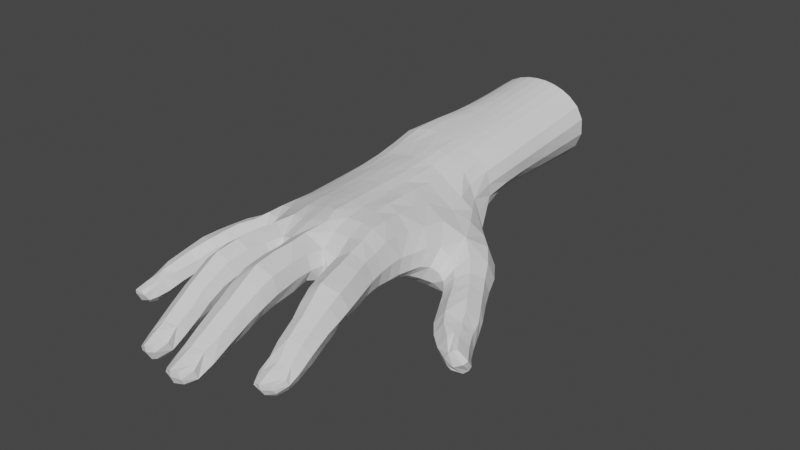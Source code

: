 # Source: blender_hand_lowres.blend  (saved by Blender 3.4.6; exported with 4.5.12 LTS)
import bpy
from mathutils import Matrix  # noqa: F401  (used for matrix-valued properties, if any)

bpy.ops.wm.read_factory_settings(use_empty=True)
scene = bpy.context.scene
scene.name = 'Scene'

# ---- collections
col_collection = bpy.data.collections.new('Collection'); scene.collection.children.link(col_collection)

# ---- world
world_world = bpy.data.worlds.new('World'); scene.world = world_world
world_world.use_nodes = True; world_world.node_tree.nodes.clear()
_N = world_world.node_tree.nodes; _L = world_world.node_tree.links
n0 = _N.new('ShaderNodeOutputWorld'); n0.name = 'World Output'; n0.location = (300, 300)
n1 = _N.new('ShaderNodeBackground'); n1.name = 'Background'; n1.location = (10, 300)
n1.inputs[0].default_value = (0.05088, 0.05088, 0.05088, 1.0)
_L.new(n1.outputs[0], n0.inputs[0])
n0.is_active_output = True
world_world.color = (0.05088, 0.05088, 0.05088)
world_world.use_sun_shadow = False
world_world.sun_shadow_jitter_overblur = 0.0

# ---- meshes
me_retopoflow_002 = bpy.data.meshes.new('RetopoFlow.002')
me_retopoflow_002.from_pydata([(-0.0655, -0.07276, -0.01309), (-0.06351, -0.07608, -0.01183), (-0.06228, -0.07016, -0.009316), (-0.06461, -0.06883, -0.0113), (-0.06318, -0.06517, -0.008841), (-0.06075, -0.0654, -0.007481), (-0.05794, -0.06714, -0.007899), (-0.05812, -0.07113, -0.009489), (-0.05959, -0.07582, -0.01102), (-0.02348, -0.09172, -0.005256), (-0.02715, -0.09259, -0.007594), (-0.0274, -0.09655, -0.01057), (-0.02311, -0.09785, -0.008005), (-0.02216, -0.1042, -0.01061), (-0.02654, -0.1026, -0.01361), (-0.01826, -0.09232, -0.00634), (-0.01773, -0.09779, -0.009564), (-0.01835, -0.1027, -0.01104), (0.007603, -0.1021, 0.0008057), (0.003756, -0.1035, -0.001436), (0.003629, -0.1084, -0.003899), (0.007862, -0.1083, -0.001626), (0.008218, -0.1151, -0.004144), (0.003717, -0.113, -0.006138), (0.01159, -0.1032, -0.0004383), (0.0133, -0.1083, -0.003121), (0.01207, -0.114, -0.004131), (0.04332, -0.1001, -0.003691), (0.03917, -0.09852, -0.004752), (0.0384, -0.09382, -0.002539), (0.04281, -0.09372, -0.0007679), (0.04257, -0.08843, 0.00113), (0.03874, -0.08923, 0.0001508), (0.04688, -0.08865, -0.0002172), (0.04858, -0.09282, -0.002549), (0.04784, -0.09797, -0.003501), (0.08467, -0.01963, -0.01648), (0.07985, -0.02066, -0.01221), (0.07457, -0.01311, -0.01114), (0.07917, -0.01125, -0.01581), (0.07318, -0.007902, -0.01091), (0.07532, -0.004003, -0.01524), (0.07676, -0.005627, -0.02084), (0.07959, -0.01035, -0.02255), (0.08383, -0.01571, -0.02155), (-0.02383, -0.08866, -0.003243), (-0.01709, -0.09016, -0.005954), (-0.01553, -0.0969, -0.01045), (-0.01732, -0.1028, -0.01306), (-0.02159, -0.1041, -0.01402), (-0.02619, -0.1025, -0.01573), (-0.02946, -0.0962, -0.01243), (-0.02915, -0.09036, -0.008045), (-0.0301, -0.08203, -0.003441), (-0.02425, -0.08245, 0.0003697), (-0.01717, -0.0826, -0.001918), (-0.03083, -0.08011, -0.009205), (-0.02973, -0.08829, -0.01374), (-0.02814, -0.095, -0.01716), (-0.01518, -0.08049, -0.00667), (-0.01484, -0.08775, -0.01052), (-0.01527, -0.09483, -0.01479), (-0.01771, -0.09344, -0.01792), (-0.01736, -0.08667, -0.01472), (-0.01747, -0.07894, -0.01074), (-0.02679, -0.07892, -0.01281), (-0.02581, -0.08713, -0.01659), (-0.02477, -0.09388, -0.01928), (-0.02115, -0.09338, -0.01979), (-0.02141, -0.08669, -0.01682), (-0.02185, -0.07884, -0.01264), (-0.01743, -0.07002, -0.006957), (-0.03136, -0.07078, -0.004382), (-0.03063, -0.07327, 0.001666), (-0.01579, -0.0718, -0.001655), (-0.02224, -0.06946, -0.009174), (-0.02755, -0.06935, -0.008979), (-0.01841, -0.07391, 0.003487), (-0.02489, -0.07454, 0.005089), (-0.01353, -0.03746, 0.0065), (-0.0163, -0.03693, 0.01288), (-0.02409, -0.03546, 0.01646), (-0.03093, -0.03382, 0.01073), (-0.03101, -0.03333, 0.00333), (-0.02714, -0.03287, -0.001389), (-0.02009, -0.03373, -0.001466), (-0.01406, -0.03548, 0.001479), (-0.06552, -0.05501, -0.009191), (-0.06374, -0.0538, -0.0142), (-0.05901, -0.05435, -0.01558), (-0.05442, -0.0559, -0.01415), (-0.05158, -0.05803, -0.01074), (-0.05342, -0.05924, -0.005976), (-0.05774, -0.05841, -0.003442), (-0.06269, -0.05698, -0.004803), (-0.05897, -0.03814, 0.00173), (-0.05209, -0.03979, 0.003707), (-0.04782, -0.04064, 0.0002437), (-0.04674, -0.04097, -0.005418), (-0.04961, -0.03991, -0.009681), (-0.05433, -0.03822, -0.01176), (-0.05974, -0.03669, -0.01023), (-0.06189, -0.03673, -0.004207), (-0.05293, -0.01627, -0.008134), (-0.05493, -0.01516, -0.001915), (-0.05196, -0.01542, 0.005028), (-0.04604, -0.01657, 0.006843), (-0.03826, -0.01751, 0.003188), (-0.03734, -0.0214, -0.0005372), (-0.03757, -0.02071, -0.006527), (-0.04577, -0.01832, -0.009827), (0.001223, -0.09354, 0.002879), (0.006917, -0.08843, -0.008272), (0.01279, -0.08845, -0.006673), (0.01386, -0.09289, 0.003374), (-0.00087, -0.09242, -0.002272), (0.001368, -0.08986, -0.007148), (0.01609, -0.09041, -0.001775), (0.007083, -0.09312, 0.005493), (-0.007273, -0.04007, 0.007376), (-0.006844, -0.03896, 0.01458), (0.001662, -0.03811, 0.02002), (0.009234, -0.0368, 0.01557), (0.01148, -0.03722, 0.008408), (0.009056, -0.03789, 0.002854), (0.002578, -0.03876, 0.0003748), (-0.004345, -0.04023, 0.001443), (-0.01531, -0.05774, 0.004211), (-0.0172, -0.05669, -0.001633), (-0.02226, -0.05615, -0.003667), (0.04963, -0.07678, 0.0003812), (0.04767, -0.07523, -0.005367), (0.03251, -0.07964, -0.003006), (0.03438, -0.0805, 0.003028), (0.03983, -0.07986, 0.006317), (-0.02776, -0.05615, -0.00367), (-0.03217, -0.05685, 0.001051), (-0.03226, -0.05794, 0.008221), (-0.02545, -0.05808, 0.01379), (0.04613, -0.07879, 0.005085), (0.04197, -0.07582, -0.007659), (0.03609, -0.07741, -0.007136), (-0.01802, -0.05831, 0.01156), (0.03853, -0.0269, 0.008626), (0.0344, -0.02664, 0.01623), (0.02665, -0.02797, 0.01883), (0.01869, -0.02825, 0.01372), (0.01803, -0.03245, 0.006812), (0.02079, -0.03184, -5.32e-05), (0.02967, -0.0306, -0.001515), (0.0367, -0.02923, 0.001619), (0.03127, -0.04558, 0.01799), (0.02424, -0.04563, 0.01375), (0.02279, -0.04575, 0.006062), (0.0262, -0.04565, -0.0004579), (0.03357, -0.0441, -0.001845), (0.04026, -0.04228, 0.0008591), (0.04294, -0.04128, 0.00791), (0.03978, -0.04361, 0.0154), (0.03764, -0.06915, 0.01087), (0.0321, -0.0695, 0.00741), (0.03046, -0.06883, 0.001169), (0.03346, -0.06719, -0.003685), (0.03965, -0.06556, -0.004636), (0.04524, -0.06453, -0.002528), (0.04757, -0.06504, 0.003966), (0.0441, -0.06717, 0.009394), (0.01254, -0.0785, 0.009078), (0.01484, -0.07715, 0.002711), (0.01227, -0.07625, -0.003029), (0.005992, -0.07632, -0.004861), (-3.862e-05, -0.07702, -0.00338), (-0.002557, -0.0788, 0.002343), (-0.0003443, -0.08014, 0.008842), (0.006083, -0.08002, 0.01139), (-0.02415, -0.04709, 0.01618), (-0.03198, -0.04618, 0.01098), (-0.03185, -0.04522, 0.002952), (-0.02793, -0.04464, -0.0026), (-0.02134, -0.04503, -0.003298), (-0.01578, -0.04623, -0.0004732), (-0.01451, -0.04717, 0.005815), (-0.01687, -0.04741, 0.0133), (-0.02545, -0.06568, 0.009523), (-0.03141, -0.06459, 0.005655), (-0.03188, -0.06243, -0.0008755), (-0.02788, -0.06149, -0.005746), (-0.02219, -0.0618, -0.006046), (-0.01721, -0.06253, -0.003733), (-0.01576, -0.06377, 0.002109), (-0.01834, -0.06504, 0.007998), (-0.05117, -0.04944, -0.003448), (-0.04967, -0.049, -0.008238), (-0.05221, -0.04748, -0.01186), (-0.05691, -0.04587, -0.01361), (-0.06199, -0.04491, -0.01208), (-0.06368, -0.0456, -0.006657), (-0.06089, -0.04727, -0.00148), (-0.05585, -0.0488, -4.267e-05), (-0.05008, -0.03168, 0.00557), (-0.04509, -0.03294, 0.001738), (-0.04335, -0.03396, -0.003752), (-0.04606, -0.03295, -0.008684), (-0.05137, -0.03097, -0.01091), (-0.05688, -0.02894, -0.009124), (-0.05918, -0.02808, -0.002973), (-0.057, -0.02919, 0.002934), (0.01375, -0.1012, -0.0001043), (0.00746, -0.09978, 0.00221), (0.00238, -0.1015, -0.0009267), (0.001812, -0.1081, -0.005416), (0.003101, -0.1132, -0.00817), (0.008312, -0.1151, -0.007212), (0.01321, -0.1138, -0.007389), (0.01554, -0.1087, -0.004627), (-0.02429, -0.101, -0.01868), (-0.02282, -0.09946, -0.01961), (-0.02118, -0.09934, -0.01968), (-0.01945, -0.09944, -0.01914), (-0.0181, -0.1014, -0.0172), (-0.05574, -0.06607, -0.007827), (-0.05982, -0.06324, -0.006101), (-0.06381, -0.06311, -0.00851), (-0.06563, -0.06815, -0.01257), (-0.06593, -0.07243, -0.01438), (-0.06388, -0.07589, -0.01382), (-0.05797, -0.07599, -0.01272), (-0.05586, -0.07144, -0.01019), (0.03722, -0.08776, 0.0006333), (0.04211, -0.08645, 0.002392), (0.04799, -0.08679, 0.0003549), (0.04991, -0.09193, -0.003145), (0.04848, -0.09751, -0.005443), (0.04368, -0.09978, -0.006049), (0.03897, -0.09879, -0.006044), (0.03644, -0.09327, -0.003565), (0.05076, -0.08498, -0.003077), (0.05077, -0.09077, -0.005651), (0.04859, -0.08349, -0.007778), (0.04861, -0.08945, -0.009174), (0.03397, -0.08658, -0.004878), (0.0357, -0.09197, -0.007707), (0.03761, -0.08475, -0.009786), (0.03965, -0.09043, -0.01124), (0.0435, -0.08354, -0.01046), (0.04441, -0.08985, -0.01147), (0.04878, -0.0962, -0.007399), (0.04745, -0.09472, -0.009611), (0.04427, -0.09536, -0.01087), (0.04109, -0.09548, -0.0107), (0.0392, -0.09693, -0.00919), (-8.702e-05, -0.1004, -0.005452), (0.001918, -0.0983, -0.009908), (0.007326, -0.09725, -0.01187), (0.01304, -0.09775, -0.01025), (0.01672, -0.09953, -0.005525), (0.01595, -0.1074, -0.009111), (0.0125, -0.1052, -0.01284), (0.007473, -0.1045, -0.01383), (0.002531, -0.1052, -0.0114), (0.0007274, -0.107, -0.007573), (0.002925, -0.1121, -0.009869), (0.004244, -0.1102, -0.01221), (0.007942, -0.1098, -0.01356), (0.01119, -0.11, -0.01294), (0.01321, -0.1125, -0.01008), (-0.06614, -0.062, -0.01181), (-0.06503, -0.06141, -0.01594), (-0.0606, -0.06195, -0.01779), (-0.05594, -0.06339, -0.01688), (-0.05279, -0.0654, -0.01319), (-0.05438, -0.07068, -0.01458), (-0.05714, -0.0691, -0.01822), (-0.06125, -0.06794, -0.01884), (-0.06489, -0.0673, -0.01739), (-0.06645, -0.06744, -0.01435), (-0.06564, -0.07187, -0.01642), (-0.06373, -0.07121, -0.0181), (-0.06126, -0.07205, -0.0186), (-0.05832, -0.07259, -0.01807), (-0.05669, -0.07408, -0.01577), (0.07115, -0.006364, -0.00934), (0.0729, -0.01395, -0.009521), (0.07833, -0.02216, -0.01247), (0.08356, -0.02135, -0.01811), (0.08327, -0.01673, -0.02342), (0.07937, -0.01044, -0.02546), (0.07588, -0.003486, -0.02274), (0.07442, -0.001299, -0.01511), (0.06843, 0.0004458, -0.007369), (0.07263, 0.004488, -0.01342), (0.07249, 0.004528, -0.02109), (0.02755, 0.05973, 0.006148), (0.0418, 0.02367, 0.0002867), (0.03782, 0.02129, 0.004889), (0.03568, 0.01311, 0.007002), (0.02835, 0.0003654, 0.01627), (0.07638, -0.02037, -0.02414), (0.07461, -0.02277, -0.0179), (0.07244, -0.01847, -0.009957), (0.06965, -0.0178, -0.02292), (0.07721, -0.01273, -0.02768), (0.06756, -0.009341, -0.02738), (0.06219, -0.01451, -0.015), (0.06603, -0.01252, -0.008309), (0.06206, -0.006445, -0.00708), (0.0575, -0.008504, -0.01373), (0.0586, -0.005752, -0.02163), (0.06274, -0.001309, -0.02717), (0.06874, 0.00258, -0.02684), (0.04623, 0.02063, -0.003338), (0.04982, 0.0279, 0.0005181), (0.05526, 0.03472, -0.003014), (0.05691, 0.03811, -0.01244), (0.05291, 0.03511, -0.02132), (0.04628, 0.02788, -0.02303), (0.04087, 0.02058, -0.01784), (0.04273, 0.01726, -0.009636), (0.05972, 0.01977, -0.02174), (0.05341, 0.01557, -0.02264), (0.04842, 0.01115, -0.01864), (0.04826, 0.009475, -0.01147), (0.0527, 0.01133, -0.005693), (0.05921, 0.01486, -0.003897), (0.06414, 0.019, -0.008288), (0.06445, 0.02095, -0.01575), (0.06975, 0.01153, -0.01789), (0.06471, 0.01065, -0.02434), (0.05821, 0.006851, -0.02476), (0.05439, 0.002695, -0.0199), (0.05324, -0.0001171, -0.01262), (0.05756, 0.001713, -0.006342), (0.06409, 0.006772, -0.00529), (0.06897, 0.01072, -0.01039), (0.04827, 0.04417, -0.0007366), (0.04122, 0.03623, 0.005051), (0.03014, 0.0332, 0.01122), (0.02863, 0.02059, 0.01309), (0.0342, -0.002348, 0.008151), (0.08102, -0.01783, -0.0254), (0.07494, -0.0217, -0.02157), (0.07673, -0.0231, -0.01435), (0.06835, -0.0197, -0.01641), (0.07279, -0.01603, -0.02661), (0.07277, -0.005729, -0.02801), (0.0637, -0.01254, -0.0226), (0.02128, 0.001707, 0.02082), (0.01806, 0.02451, 0.01798), (0.01818, 0.03591, 0.01601), (0.005075, 0.003994, 0.02169), (0.003024, 0.02759, 0.02106), (0.002799, 0.03854, 0.02146), (-0.002143, 0.004834, 0.02258), (-0.003696, 0.02844, 0.02214), (-0.003883, 0.03932, 0.0224), (-0.02162, 0.006331, 0.01838), (-0.02225, 0.03006, 0.01922), (-0.02246, 0.04074, 0.01987), (-0.03564, 0.007077, 0.01251), (-0.0352, 0.03033, 0.01382), (-0.03538, 0.0411, 0.01481), (-0.04222, 0.008242, 0.009539), (-0.04203, 0.03046, 0.01001), (-0.04192, 0.04107, 0.01063), (-0.04767, 0.009071, 0.003401), (-0.04725, 0.03046, 0.003485), (-0.04685, 0.04082, 0.003707), (-0.05079, 0.00907, -0.004512), (-0.04987, 0.0298, -0.005098), (-0.04863, 0.03993, -0.005228), (-0.04824, 0.007667, -0.01218), (-0.04621, 0.02781, -0.01358), (-0.04476, 0.03791, -0.01386), (-0.04004, 0.005778, -0.01513), (-0.03788, 0.02517, -0.01738), (-0.03645, 0.03504, -0.01829), (-0.03098, 0.003874, -0.0135), (-0.02872, 0.02278, -0.01576), (-0.02739, 0.03226, -0.01742), (-0.02227, 0.001961, -0.01039), (-0.02035, 0.02069, -0.01236), (-0.019, 0.02977, -0.01443), (-0.01403, -2.155e-05, -0.007917), (-0.01224, 0.01854, -0.009875), (-0.01097, 0.02735, -0.01194), (0.03686, 0.01475, -0.00321), (0.03967, 0.01755, -0.006249), (0.03562, 0.008725, -0.0009232), (0.03419, -0.004569, 0.0003465), (0.05017, 0.04777, -0.0115), (0.03226, 0.06069, -0.00128), (0.03591, 0.06078, -0.01062), (0.02328, 0.07073, -0.0009213), (0.02537, 0.07162, -0.009139), (0.01958, 0.08531, 0.001861), (0.01786, 0.08517, -0.004581), (-0.03767, 0.1346, 0.00464), (-0.03779, 0.1183, 0.003016), (-0.03801, 0.1027, 0.00109), (-0.03629, 0.166, 0.01676), (-0.03687, 0.1503, 0.01521), (-0.03739, 0.1344, 0.0136), (0.04675, 0.04292, -0.02158), (0.03351, 0.05742, -0.02163), (0.02075, 0.06868, -0.02061), (0.0125, 0.08353, -0.01019), (-0.03795, 0.1182, 0.01168), (-0.0387, 0.1026, 0.009609), (-0.03328, 0.1021, 0.0239), (0.04101, 0.03436, -0.02494), (0.02783, 0.04717, -0.0269), (0.01835, 0.05328, -0.02722), (-0.03107, 0.1178, 0.02453), (-0.02953, 0.1336, 0.02581), (0.0286, -0.00638, -0.004513), (0.02129, -0.006502, -0.006526), (0.01315, -0.00573, -0.006857), (0.005222, -0.004331, -0.006439), (0.01524, -0.007376, 0.02129), (-0.03625, -0.001687, 0.0107), (0.009387, 0.01178, -0.009243), (0.01641, 0.009598, -0.0102), (0.02374, 0.007986, -0.01019), (0.03039, 0.007414, -0.006673), (0.03263, 0.01319, -0.009992), (0.03596, 0.01782, -0.01311), (-0.02868, -0.002787, 0.01432), (0.0355, 0.02683, -0.02175), (0.03066, 0.02111, -0.01784), (0.02554, 0.01572, -0.01431), (0.01792, 0.01696, -0.01324), (0.02024, 0.0295, -0.02137), (0.02329, 0.03717, -0.0258), (0.01102, 0.01929, -0.01219), (0.01347, 0.03307, -0.02144), (0.01559, 0.04171, -0.02582), (0.02074, 0.07055, 0.006027), (0.01934, 0.08517, 0.008582), (-0.02856, 0.1493, 0.02742), (-0.02798, 0.1649, 0.02931), (-0.01713, 0.1642, 0.03569), (0.001901, 0.0602, 0.02222), (0.001683, 0.07238, 0.02415), (-0.004206, 0.06062, 0.02366), (-0.00407, 0.0728, 0.02531), (0.001454, 0.08607, 0.02561), (-0.0178, 0.1486, 0.0332), (-0.0187, 0.133, 0.03122), (-0.01977, 0.1174, 0.02969), (-0.004205, 0.08643, 0.02667), (-0.02094, 0.1018, 0.02875), (-0.0243, 0.1008, -0.01101), (-0.02411, 0.1176, -0.01018), (-0.02225, 0.06158, 0.0215), (-0.02217, 0.07347, 0.02403), (-0.02185, 0.08681, 0.02721), (-0.02397, 0.1344, -0.009611), (-0.02353, 0.151, -0.008917), (-0.02287, 0.1678, -0.008213), (-0.03532, 0.06199, 0.01738), (-0.03522, 0.07384, 0.0198), (-0.03535, 0.08722, 0.02294), (-0.03272, 0.1654, 0.02405), (-0.03334, 0.1498, 0.02236), (-0.03421, 0.134, 0.02073), (-0.04093, 0.06233, 0.01213), (-0.04008, 0.07438, 0.01379), (-0.03882, 0.08771, 0.01574), (-0.0355, 0.118, 0.01906), (-0.03699, 0.1024, 0.0174), (0.0195, 0.1009, 0.00434), (-0.04309, -0.000408, 0.009168), (-0.04892, 0.0003537, 0.003926), (0.03448, -0.01194, 0.0006602), (-0.0327, -0.005179, -0.01293), (-0.02368, -0.007143, -0.01026), (0.02011, 0.1166, 0.006312), (0.02134, 0.1326, 0.008082), (-0.0443, 0.06249, 0.004513), (-0.04257, 0.07478, 0.005793), (-0.04014, 0.08808, 0.007587), (0.02275, 0.1486, 0.01005), (0.02428, 0.1648, 0.01213), (-0.04445, 0.06202, -0.004558), (-0.0422, 0.07463, -0.003274), (-0.03945, 0.08808, -0.001077), (-0.04047, 0.06042, -0.0134), (-0.03793, 0.07338, -0.01213), (-0.03465, 0.08708, -0.009063), (-0.03264, 0.05725, -0.01926), (-0.02965, 0.0702, -0.0183), (-0.02582, 0.08437, -0.01434), (-0.02345, 0.05288, -0.02086), (-0.01521, 0.048, -0.02008), (-0.007581, 0.04382, -0.01891), (-0.005764, 0.05172, -0.02202), (-0.01221, 0.05743, -0.02201), (-0.02008, 0.06501, -0.02121), (-0.01435, 0.07948, -0.01813), (-0.007721, 0.06591, -0.02233), (-0.003938, 0.05814, -0.02307), (0.008325, -0.1136, -0.01109), (-0.02118, -0.1019, -0.01842), (-0.06192, -0.0746, -0.0175), (0.04405, -0.09798, -0.009083), (0.07924, -0.02285, -0.02029), (-0.03735, 0.1508, 0.005917), (-0.03665, 0.1668, 0.007318), (-0.03177, 0.1675, -0.00187), (-0.03251, 0.1511, -0.002928), (-0.03293, 0.1347, -0.003987), (-0.03298, 0.1182, -0.005285), (-0.03309, 0.1022, -0.00666), (0.02048, 0.1006, 0.01124), (0.02142, 0.1163, 0.01357), (0.02218, 0.1321, 0.01582), (0.02328, 0.148, 0.01832), (0.02437, 0.1639, 0.02096), (-0.01446, 0.09916, -0.01348), (-0.01449, 0.1169, -0.01233), (-0.01428, 0.134, -0.01191), (-0.01379, 0.1506, -0.01127), (-0.01317, 0.1666, -0.0108), (-0.01516, -0.00913, -0.007741), (0.00358, -0.01273, -0.005596), (0.01232, -0.01391, -0.006211), (0.0209, -0.01443, -0.005922), (0.001829, 0.1011, 0.02745), (0.002569, 0.1166, 0.02945), (0.003396, 0.1321, 0.03165), (0.004333, 0.1477, 0.03418), (0.005385, 0.1633, 0.03709), (-0.000217, 0.1635, 0.03796), (-0.001217, 0.1479, 0.03499), (-0.002156, 0.1324, 0.03243), (-0.003024, 0.1168, 0.03017), (-0.003769, 0.1014, 0.02834), (0.00974, 0.1002, -0.006149), (0.009998, 0.1168, -0.005051), (0.0112, 0.1334, -0.004538), (0.01255, 0.15, -0.003809), (0.01403, 0.1669, -0.003054), (0.0205, 0.1659, 0.003727), (0.01885, 0.1494, 0.002383), (0.01726, 0.133, 0.001152), (0.01578, 0.1168, 0.0001921), (0.0154, 0.1007, -0.001307), (0.01309, 0.07135, 0.01796), (0.01265, 0.08533, 0.02019), (0.01338, 0.1005, 0.02287), (0.01398, 0.1161, 0.02509), (0.01449, 0.1317, 0.0272), (0.01532, 0.1474, 0.02968), (0.01634, 0.1632, 0.03232), (0.01424, 0.05916, 0.01559), (0.01761, 0.07091, 0.01256), (0.01729, 0.08513, 0.01515), (0.0185, 0.1004, 0.01788), (0.01913, 0.116, 0.02027), (0.01946, 0.1318, 0.02266), (0.02025, 0.1475, 0.02524), (0.02121, 0.1634, 0.02782), (0.02119, 0.05901, 0.01149), (0.01123, -0.0308, 0.0007862), (0.01243, -0.02975, 0.008376), (0.009694, -0.02729, 0.01425), (-0.029, -0.02424, -0.003779), (-0.03221, -0.02315, 0.00181), (-0.0305, -0.02092, 0.009018), (0.007154, 0.08569, 0.02359), (0.009929, 0.03753, 0.02036), (0.01099, 0.02653, 0.02107), (0.01338, 0.003377, 0.02168), (0.00034, -0.02881, 0.02009), (-0.02351, -0.02369, 0.01574), (-0.02838, 0.006894, 0.01552), (-0.02851, 0.03024, 0.01672), (-0.0287, 0.04103, 0.01756), (-0.02872, 0.06173, 0.02007), (-0.02872, 0.07354, 0.02291), (-0.02862, 0.08684, 0.02631), (-0.02729, 0.1019, 0.02758), (-0.02559, 0.1176, 0.02802), (-0.02424, 0.1333, 0.0292), (-0.02333, 0.1489, 0.03091), (-0.02272, 0.1645, 0.03307), (0.007518, 0.07201, 0.02171), (0.007586, 0.1008, 0.02578), (0.008295, 0.1163, 0.02791), (0.009011, 0.1319, 0.03003), (0.009954, 0.1475, 0.03248), (0.01103, 0.1632, 0.03525), (0.007958, 0.05971, 0.01942), (0.03646, -0.01827, 0.008724), (-0.01801, -0.02638, -0.003541), (0.03234, -0.01801, 0.01619), (0.0351, -0.01979, 0.00151), (-0.04316, -0.01107, -0.01195), (-0.05295, -0.007749, -0.002719), (0.002016, -0.03059, -0.001257), (-0.05033, -0.007645, 0.004323), (-0.05031, -0.008918, -0.009278), (0.02912, -0.02154, -0.002809), (0.02475, -0.01755, 0.02006), (0.001544, -0.01698, 0.02122), (0.007497, -0.01741, 0.01852), (-0.04444, -0.008077, 0.008077), (-0.02159, -0.01362, 0.01635), (-0.02893, -0.01193, 0.01286), (-0.03694, -0.009727, 0.007732), (0.01664, -0.018, 0.01833), (-0.03474, -0.01367, -0.01057), (0.02013, -0.0229, -0.004272), (0.01143, -0.02258, -0.004178), (-0.02559, -0.01591, -0.008302), (-0.01678, -0.01808, -0.006468), (0.002968, -0.02136, -0.004158), (0.03019, -0.008742, 0.01708), (0.03511, -0.01033, 0.008565), (-0.04927, -0.001324, -0.01127), (-0.05163, 0.0001247, -0.003486), (0.02232, -0.008055, 0.02149), (-0.001308, -0.006739, 0.02273), (0.006159, -0.006942, 0.02116), (-0.0214, -0.003942, 0.01765), (0.02886, -0.01382, -0.004057), (-0.04175, -0.003099, -0.01438), (0.02806, 0.009793, 0.01408), (0.03466, 0.005263, 0.007113), (0.01919, 0.01271, 0.01965), (0.003992, 0.01567, 0.02132), (-0.003057, 0.0164, 0.02221), (-0.02193, 0.01776, 0.01857), (-0.0352, 0.01828, 0.01316), (-0.04189, 0.01885, 0.009487), (-0.04732, 0.01933, 0.003288), (-0.05055, 0.01923, -0.004816), (-0.04729, 0.01774, -0.01309), (-0.03881, 0.01548, -0.0164), (-0.02976, 0.01342, -0.01438), (-0.02126, 0.01146, -0.01096), (-0.01304, 0.009392, -0.008558), (0.03447, 0.002277, -0.0005891), (0.007267, 0.003966, -0.007286), (0.01466, 0.002162, -0.007644), (0.02224, 0.0007196, -0.007567), (0.02911, 0.0006662, -0.005098), (-0.0284, 0.01804, 0.0162), (0.01179, 0.01476, 0.02167), (0.04058, -0.03348, 0.008396), (0.02919, -0.03624, 0.01854), (0.02179, -0.03693, 0.01413), (0.02049, -0.03851, 0.00648), (0.02374, -0.03851, -0.0002604), (0.03154, -0.03704, -0.001888), (0.03841, -0.03507, 0.001191), (0.03702, -0.03444, 0.01608), (-0.006592, -0.04964, 0.007156), (0.00163, -0.04863, 0.01965), (0.01018, -0.04725, 0.01618), (0.01229, -0.04583, 0.008659), (0.01019, -0.04697, 0.001794), (0.003585, -0.04792, -0.001159), (-0.003375, -0.04927, 0.0004155), (-0.005601, -0.04961, 0.01525), (-0.05456, -0.0221, -0.00881), (-0.04905, -0.02385, 0.006507), (-0.04237, -0.025, 0.002605), (-0.04049, -0.02702, -0.00233), (-0.04244, -0.02634, -0.007573), (-0.04845, -0.02428, -0.01052), (-0.05694, -0.02124, -0.002449), (-0.05397, -0.02202, 0.004373), (0.004628, -0.05914, -0.001191), (0.005259, -0.0682, -0.002168), (0.01142, -0.06773, -0.0005259), (0.01099, -0.05903, 0.001043), (0.01443, -0.0675, 0.005783), (0.01389, -0.05995, 0.007627), (0.00449, -0.06981, 0.01562), (0.002913, -0.06107, 0.01872), (-0.00479, -0.06085, 0.01399), (-0.002338, -0.07052, 0.01221), (-0.004383, -0.06889, 0.00523), (-0.005615, -0.06062, 0.006336), (-0.000879, -0.06858, -0.0008456), (-0.001709, -0.06013, 0.000155), (0.01154, -0.06008, 0.01539), (0.01208, -0.06789, 0.01309), (0.04396, -0.05736, -0.0005661), (0.04206, -0.05017, 0.0009032), (0.02531, -0.05337, 0.005337), (0.02804, -0.06083, 0.003674), (0.03531, -0.06105, 0.0143), (0.03321, -0.0534, 0.01754), (0.04514, -0.0496, 0.007047), (0.04661, -0.05698, 0.005802), (0.0357, -0.05133, -0.001132), (0.03776, -0.05857, -0.002851), (0.03139, -0.0601, -0.001804), (0.02921, -0.05262, -4.015e-05), (0.02647, -0.05379, 0.01272), (0.02909, -0.06153, 0.01044), (0.04183, -0.05141, 0.01465), (0.04298, -0.05918, 0.01221), (0.009054, 0.05631, -0.02646), (0.001325, 0.05774, -0.02482), (-0.0001793, 0.06897, -0.02242), (0.009339, 0.06933, -0.02175), (-0.003532, 0.08292, -0.01716), (0.005036, 0.08365, -0.01428), (-0.007257, -0.001637, -0.006548), (-0.0008175, -0.003079, -0.006092), (-0.004595, 0.01633, -0.008687), (0.002556, 0.01408, -0.008521), (-0.003181, 0.02478, -0.01103), (0.00409, 0.02203, -0.0113), (0.0006475, 0.0484, -0.02319), (0.00773, 0.04531, -0.02489), (0.006453, 0.03672, -0.0205), (-0.0004978, 0.04024, -0.01929), (-0.002252, -0.01181, -0.005946), (-0.008648, -0.01061, -0.006486), (0.005825, 0.1676, -0.007783), (-0.003488, 0.1674, -0.01047), (-0.004194, 0.1506, -0.01093), (0.004717, 0.1505, -0.008314), (-0.004842, 0.1338, -0.0115), (0.003771, 0.1336, -0.008902), (-0.005198, 0.1169, -0.01222), (0.003138, 0.1169, -0.009556), (0.003226, 0.1001, -0.0108), (-0.004939, 0.09977, -0.01358), (-0.01151, -0.03242, 0.0002693), (-0.005818, -0.03287, -0.0003618), (-0.01211, -0.03343, 0.006234), (-0.008974, -0.03382, 0.006669), (-0.00816, -0.02926, 0.01507), (-0.015, -0.02765, 0.0123), (-0.009081, 0.005321, 0.0216), (-0.01555, 0.005878, 0.02014), (-0.01614, 0.02964, 0.0205), (-0.009998, 0.02908, 0.0214), (-0.01625, 0.04032, 0.02139), (-0.01021, 0.03988, 0.02199), (-0.01613, 0.06126, 0.02262), (-0.01017, 0.06094, 0.02355), (-0.01601, 0.07333, 0.02476), (-0.0101, 0.07311, 0.02537), (-0.01567, 0.08681, 0.02723), (-0.009857, 0.08669, 0.0271), (-0.01497, 0.1018, 0.0288), (-0.009309, 0.1016, 0.02868), (-0.01409, 0.1173, 0.03029), (-0.00853, 0.1171, 0.03039), (-0.01315, 0.1328, 0.03226), (-0.00765, 0.1326, 0.03262), (-0.01226, 0.1483, 0.03455), (-0.006737, 0.1481, 0.03511), (-0.01147, 0.1639, 0.03728), (-0.005849, 0.1636, 0.03802), (-0.0076, -0.017, 0.01938), (-0.01474, -0.01526, 0.0169), (-0.003814, -0.02139, -0.004799), (-0.01007, -0.0203, -0.005586), (-0.008457, -0.005476, 0.02132), (-0.01526, -0.004939, 0.01917), (0.0009031, 0.005666, -0.006813), (-0.005763, 0.007502, -0.007002), (-0.01584, 0.01745, 0.02015), (-0.009535, 0.01697, 0.02145), (0.0496, 0.01624, -0.004876), (0.05494, 0.02124, -0.002411), (0.0597, 0.0264, -0.006262), (0.06055, 0.02898, -0.01417), (0.05638, 0.02719, -0.02118), (0.05005, 0.02174, -0.0222), (0.04527, 0.01627, -0.01802), (0.0456, 0.01369, -0.01081), (-0.003963, 0.04962, 0.02288), (-0.01018, 0.05002, 0.02277), (-0.04159, 0.05135, 0.01122), (-0.04283, 0.04868, -0.01372), (-0.04671, 0.05051, -0.005047), (-0.01626, 0.05038, 0.02196), (-0.0257, 0.04216, -0.01926), (0.02488, 0.04704, 0.01012), (-0.03543, 0.05123, 0.01593), (-0.02883, 0.05102, 0.01872), (-0.04574, 0.05123, 0.003949), (0.009095, 0.04841, 0.01923), (0.01626, 0.04751, 0.01488), (-0.03494, 0.04566, -0.01904), (0.002526, 0.04911, 0.02195), (0.03408, 0.04918, 0.006067), (-0.02241, 0.05072, 0.02055), (0.04035, 0.05037, -0.02172), (0.02982, 0.03224, -0.02454), (0.0402, 0.05247, -0.0009697), (0.02601, 0.02596, -0.02025), (0.04257, 0.05467, -0.01096), (0.03499, 0.04101, -0.02626), (0.02337, 0.02163, -0.01698), (0.01856, 0.0236, -0.01658), (0.01227, 0.0264, -0.01602), (0.00541, 0.02951, -0.01531), (-0.001724, 0.03271, -0.01466), (-0.009315, 0.03574, -0.01517), (-0.01726, 0.03885, -0.01705)], [], [(0, 1, 2, 3), (2, 5, 4, 3), (5, 2, 7, 6), (2, 1, 8, 7), (9, 10, 11, 12), (11, 14, 13, 12), (12, 16, 15, 9), (16, 12, 13, 17), (18, 19, 20, 21), (20, 23, 22, 21), (21, 25, 24, 18), (25, 21, 22, 26), (27, 30, 29, 28), (29, 30, 31, 32), (30, 34, 33, 31), (34, 30, 27, 35), (36, 39, 38, 37), (38, 39, 41, 40), (39, 43, 42, 41), (43, 39, 36, 44), (9, 15, 46, 45), (15, 16, 47, 46), (47, 16, 17, 48), (17, 13, 49, 48), (49, 13, 14, 50), (14, 11, 51, 50), (51, 11, 10, 52), (10, 9, 45, 52), (52, 45, 54, 53), (45, 46, 55, 54), (53, 56, 57, 52), (52, 57, 58, 51), (55, 46, 60, 59), (46, 47, 61, 60), (60, 61, 62, 63), (63, 64, 59, 60), (57, 56, 65, 66), (66, 67, 58, 57), (67, 66, 69, 68), (66, 65, 70, 69), (69, 70, 64, 63), (69, 63, 62, 68), (142, 138, 183, 190), (138, 137, 184, 183), (137, 136, 185, 184), (136, 135, 186, 185), (135, 129, 187, 186), (129, 128, 188, 187), (128, 127, 189, 188), (127, 142, 190, 189), (658, 680, 687, 659), (79, 80, 182, 181), (80, 81, 175, 182), (81, 82, 176, 175), (82, 83, 177, 176), (83, 84, 178, 177), (84, 85, 179, 178), (85, 86, 180, 179), (197, 94, 93, 198), (198, 93, 92, 191), (191, 92, 91, 192), (192, 91, 90, 193), (193, 90, 89, 194), (194, 89, 88, 195), (195, 88, 87, 196), (196, 87, 94, 197), (204, 101, 102, 205), (205, 102, 95, 206), (206, 95, 96, 199), (199, 96, 97, 200), (200, 97, 98, 201), (201, 98, 99, 202), (202, 99, 100, 203), (203, 100, 101, 204), (173, 111, 118, 174), (174, 118, 114, 167), (167, 114, 117, 168), (168, 117, 113, 169), (169, 113, 112, 170), (170, 112, 116, 171), (171, 116, 115, 172), (172, 115, 111, 173), (685, 171, 172, 683), (679, 174, 167, 688), (682, 173, 174, 679), (688, 167, 168, 677), (677, 168, 169, 675), (675, 169, 170, 674), (693, 702, 160, 159), (158, 151, 694, 703), (151, 152, 701, 694), (153, 154, 700, 691), (179, 129, 135, 178), (689, 696, 165, 164), (155, 156, 690, 697), (154, 155, 697, 700), (649, 656, 158, 157), (656, 650, 151, 158), (650, 651, 152, 151), (651, 652, 153, 152), (652, 653, 154, 153), (653, 654, 155, 154), (654, 655, 156, 155), (655, 649, 157, 156), (704, 693, 159, 166), (692, 699, 162, 161), (702, 692, 161, 160), (699, 698, 163, 162), (152, 153, 691, 701), (698, 689, 164, 163), (696, 704, 166, 165), (157, 158, 703, 695), (159, 160, 133, 134), (160, 161, 132, 133), (161, 162, 141, 132), (162, 163, 140, 141), (163, 164, 131, 140), (164, 165, 130, 131), (165, 166, 139, 130), (166, 159, 134, 139), (660, 678, 676, 661), (661, 676, 673, 662), (662, 673, 686, 663), (663, 686, 684, 657), (657, 684, 681, 664), (664, 681, 680, 658), (659, 687, 678, 660), (683, 172, 173, 682), (180, 128, 129, 179), (86, 79, 181, 180), (175, 138, 142, 182), (176, 137, 138, 175), (177, 136, 137, 176), (178, 135, 136, 177), (181, 182, 142, 127), (183, 184, 73, 78), (184, 185, 72, 73), (185, 186, 76, 72), (186, 187, 75, 76), (187, 188, 71, 75), (188, 189, 74, 71), (189, 190, 77, 74), (190, 183, 78, 77), (97, 191, 192, 98), (98, 192, 193, 99), (99, 193, 194, 100), (100, 194, 195, 101), (101, 195, 196, 102), (102, 196, 197, 95), (95, 197, 198, 96), (96, 198, 191, 97), (666, 199, 200, 667), (667, 200, 201, 668), (668, 201, 202, 669), (669, 202, 203, 670), (670, 203, 204, 665), (665, 204, 205, 671), (671, 205, 206, 672), (672, 206, 199, 666), (18, 24, 207, 208), (208, 209, 19, 18), (19, 209, 210, 20), (210, 211, 23, 20), (23, 211, 212, 22), (212, 213, 26, 22), (26, 213, 214, 25), (214, 207, 24, 25), (50, 51, 58, 215), (58, 67, 216, 215), (216, 67, 68, 217), (68, 62, 218, 217), (218, 62, 61, 219), (61, 47, 48, 219), (209, 208, 118, 111), (207, 114, 118, 208), (54, 55, 77, 78), (74, 77, 55, 59), (54, 78, 73, 53), (56, 53, 73, 72), (56, 72, 76, 65), (59, 64, 71, 74), (70, 75, 71, 64), (70, 65, 76, 75), (567, 566, 84, 83), (568, 567, 83, 82), (6, 220, 221, 5), (221, 220, 92, 93), (4, 5, 221, 222), (221, 93, 94, 222), (222, 223, 3, 4), (3, 223, 224, 0), (224, 225, 1, 0), (1, 225, 226, 8), (226, 227, 7, 8), (7, 227, 220, 6), (31, 229, 228, 32), (229, 31, 33, 230), (33, 34, 231, 230), (231, 34, 35, 232), (35, 27, 233, 232), (233, 27, 28, 234), (28, 29, 235, 234), (235, 29, 32, 228), (228, 229, 134, 133), (230, 139, 134, 229), (130, 139, 230, 236), (230, 231, 237, 236), (131, 130, 236, 238), (236, 237, 239, 238), (133, 132, 240, 228), (240, 241, 235, 228), (132, 141, 242, 240), (242, 243, 241, 240), (141, 140, 244, 242), (244, 140, 131, 238), (243, 242, 244, 245), (244, 238, 239, 245), (232, 246, 237, 231), (237, 246, 247, 239), (247, 248, 245, 239), (245, 248, 249, 243), (249, 250, 241, 243), (241, 250, 234, 235), (111, 115, 251, 209), (251, 115, 116, 252), (116, 112, 253, 252), (253, 112, 113, 254), (113, 117, 255, 254), (255, 117, 114, 207), (207, 214, 256, 255), (256, 257, 254, 255), (254, 257, 258, 253), (258, 259, 252, 253), (252, 259, 260, 251), (260, 210, 209, 251), (211, 210, 260, 261), (260, 259, 262, 261), (262, 259, 258, 263), (258, 257, 264, 263), (264, 257, 256, 265), (256, 214, 213, 265), (222, 94, 87, 266), (87, 88, 267, 266), (267, 88, 89, 268), (89, 90, 269, 268), (269, 90, 91, 270), (91, 92, 220, 270), (227, 271, 270, 220), (270, 271, 272, 269), (272, 273, 268, 269), (268, 273, 274, 267), (274, 275, 266, 267), (266, 275, 223, 222), (223, 275, 276, 224), (276, 275, 274, 277), (274, 273, 278, 277), (278, 273, 272, 279), (272, 271, 280, 279), (280, 271, 227, 226), (40, 281, 282, 38), (38, 282, 283, 37), (283, 284, 36, 37), (36, 284, 285, 44), (285, 286, 43, 44), (43, 286, 287, 42), (287, 288, 41, 42), (41, 288, 281, 40), (288, 290, 289, 281), (290, 288, 287, 291), (325, 324, 333, 326), (324, 323, 332, 333), (323, 322, 331, 332), (322, 321, 330, 331), (321, 320, 329, 330), (320, 319, 328, 329), (319, 318, 327, 328), (318, 325, 326, 327), (778, 777, 320, 321), (777, 776, 319, 320), (776, 775, 318, 319), (775, 774, 325, 318), (774, 773, 324, 325), (773, 772, 323, 324), (772, 771, 322, 323), (771, 778, 321, 322), (291, 326, 333, 290), (333, 332, 289, 290), (326, 291, 309, 327), (309, 308, 328, 327), (328, 308, 307, 329), (307, 306, 330, 329), (330, 306, 305, 331), (305, 289, 332, 331), (281, 289, 305, 304), (305, 306, 303, 304), (303, 306, 307, 345), (307, 308, 302, 345), (302, 308, 309, 344), (309, 291, 287, 344), (286, 301, 344, 287), (344, 301, 343, 302), (343, 300, 345, 302), (345, 300, 342, 303), (342, 299, 304, 303), (304, 299, 282, 281), (282, 299, 341, 283), (341, 299, 342, 298), (342, 300, 340, 298), (340, 300, 343, 297), (343, 301, 339, 297), (339, 301, 286, 285), (628, 295, 337, 627), (337, 295, 294, 336), (294, 293, 335, 336), (335, 293, 310, 311), (335, 334, 798, 794), (335, 311, 312, 334), (629, 627, 337, 347), (337, 336, 348, 347), (648, 629, 347, 571), (571, 570, 351, 350), (631, 630, 350, 353), (350, 351, 354, 353), (744, 354, 779, 780), (770, 631, 353, 742), (647, 632, 356, 576), (576, 577, 360, 359), (634, 633, 359, 362), (359, 360, 363, 362), (635, 634, 362, 365), (362, 363, 366, 365), (635, 365, 368, 636), (368, 365, 366, 369), (637, 636, 368, 371), (368, 369, 372, 371), (637, 371, 374, 638), (374, 371, 372, 375), (638, 374, 377, 639), (640, 639, 377, 380), (377, 378, 381, 380), (640, 380, 383, 641), (383, 380, 381, 384), (293, 294, 385, 386), (386, 317, 310, 293), (294, 295, 387, 385), (642, 628, 338, 388), (334, 312, 313, 389), (389, 800, 798, 334), (390, 391, 393, 392), (393, 395, 394, 392), (511, 397, 396, 510), (512, 398, 397, 511), (488, 485, 398, 512), (314, 402, 389, 313), (389, 402, 796, 800), (403, 404, 393, 391), (393, 404, 405, 395), (560, 516, 517, 561), (559, 515, 516, 560), (558, 514, 515, 559), (315, 409, 402, 314), (402, 409, 801, 796), (410, 411, 404, 403), (500, 706, 717, 495), (707, 499, 498, 709), (557, 513, 514, 558), (556, 437, 513, 557), (807, 806, 715, 384), (625, 602, 612, 526), (714, 716, 433, 420), (643, 644, 416, 417), (644, 421, 422, 645), (645, 646, 414, 415), (646, 423, 387, 642), (423, 424, 385, 387), (385, 424, 425, 386), (425, 316, 317, 386), (804, 433, 716, 805), (526, 612, 613, 525), (409, 315, 316, 427), (316, 425, 428, 427), (428, 425, 424, 429), (424, 423, 422, 429), (421, 430, 429, 422), (802, 803, 431, 799), (431, 432, 797, 799), (427, 797, 801, 409), (384, 715, 713, 383), (420, 433, 430, 421), (804, 434, 431, 803), (431, 434, 435, 432), (435, 411, 410, 432), (404, 411, 705, 708), (721, 524, 616, 763), (720, 494, 495, 717), (390, 392, 436, 292), (436, 392, 394, 437), (538, 730, 728, 539), (537, 731, 730, 538), (125, 126, 734, 599), (587, 549, 550, 588), (569, 548, 549, 587), (555, 556, 548, 547), (354, 351, 793, 779), (441, 442, 444, 443), (586, 569, 445, 442), (712, 767, 643, 417), (711, 722, 523, 382), (367, 370, 619, 620), (444, 442, 445, 449), (364, 367, 620, 472), (572, 418, 621, 346), (388, 338, 618, 473), (357, 743, 784, 795), (443, 444, 748, 746), (454, 747, 749, 455), (346, 621, 617, 296), (533, 530, 531, 532), (534, 529, 530, 533), (577, 357, 795, 788), (578, 579, 460, 459), (579, 454, 455, 580), (535, 528, 529, 534), (536, 527, 528, 535), (449, 445, 527, 536), (363, 360, 787, 781), (459, 460, 466, 465), (466, 460, 461, 467), (543, 540, 541, 542), (544, 539, 540, 543), (545, 538, 539, 544), (706, 500, 499, 707), (405, 710, 731, 537), (718, 435, 434, 719), (474, 611, 597, 626), (708, 710, 405, 404), (546, 537, 538, 545), (395, 405, 537, 546), (366, 363, 781, 789), (465, 466, 479, 478), (479, 466, 467, 480), (366, 789, 783, 369), (483, 478, 479, 484), (479, 480, 485, 484), (372, 369, 783, 782), (483, 484, 487, 486), (487, 484, 485, 488), (372, 782, 792, 375), (489, 486, 487, 490), (487, 488, 491, 490), (375, 378, 377, 374), (785, 808, 381, 378), (808, 493, 494, 807), (524, 525, 613, 616), (725, 521, 522, 724), (495, 494, 493, 496), (493, 492, 497, 496), (489, 492, 785, 792), (498, 499, 496, 497), (496, 499, 500, 495), (722, 764, 615, 523), (475, 614, 611, 474), (398, 407, 406, 397), (485, 480, 407, 398), (509, 506, 507, 508), (510, 396, 506, 509), (523, 615, 614, 475), (211, 261, 501, 212), (261, 262, 263, 501), (212, 501, 265, 213), (501, 263, 264, 265), (215, 502, 49, 50), (502, 219, 48, 49), (216, 217, 502, 215), (217, 218, 219, 502), (276, 503, 225, 224), (503, 280, 226, 225), (277, 278, 503, 276), (278, 279, 280, 503), (233, 504, 246, 232), (504, 248, 247, 246), (234, 250, 504, 233), (250, 249, 248, 504), (285, 284, 505, 339), (284, 283, 341, 505), (339, 505, 340, 297), (505, 341, 298, 340), (397, 406, 401, 396), (396, 401, 400, 506), (506, 400, 399, 507), (709, 498, 518, 732), (732, 518, 519, 729), (729, 519, 520, 727), (727, 520, 521, 725), (539, 728, 726, 540), (580, 455, 450, 581), (581, 450, 448, 582), (582, 448, 447, 583), (583, 447, 446, 584), (584, 446, 440, 585), (491, 488, 512, 451), (451, 512, 511, 452), (452, 511, 510, 456), (456, 510, 509, 457), (457, 509, 508, 458), (480, 467, 469, 407), (407, 469, 468, 406), (406, 468, 464, 401), (401, 464, 463, 400), (400, 463, 462, 399), (394, 395, 546, 470), (470, 546, 545, 476), (476, 545, 544, 477), (477, 544, 543, 481), (481, 543, 542, 482), (437, 394, 470, 513), (513, 470, 476, 514), (514, 476, 477, 515), (515, 477, 481, 516), (516, 481, 482, 517), (450, 751, 753, 448), (448, 753, 755, 447), (447, 755, 757, 446), (446, 757, 759, 440), (624, 607, 762, 766), (467, 461, 408, 469), (469, 408, 412, 468), (468, 412, 413, 464), (464, 413, 438, 463), (463, 438, 439, 462), (588, 550, 551, 589), (589, 551, 552, 590), (590, 552, 553, 591), (586, 592, 554, 547), (570, 348, 791, 790), (436, 437, 556, 555), (548, 556, 557, 549), (549, 557, 558, 550), (550, 558, 559, 551), (551, 559, 560, 552), (552, 560, 561, 553), (547, 554, 562, 555), (554, 791, 786, 562), (335, 794, 786, 336), (436, 555, 562, 292), (735, 738, 80, 79), (119, 120, 737, 736), (563, 564, 123, 124), (564, 565, 122, 123), (147, 146, 565, 564), (148, 147, 564, 563), (81, 80, 738, 574), (86, 85, 594, 733), (107, 108, 567, 568), (108, 109, 566, 567), (603, 145, 144, 595), (596, 593, 143, 150), (528, 588, 589, 529), (529, 589, 590, 530), (610, 146, 145, 603), (600, 598, 104, 105), (598, 601, 103, 104), (530, 590, 591, 531), (351, 570, 790, 793), (121, 122, 565, 573), (604, 761, 737, 573), (82, 81, 574, 568), (607, 574, 738, 762), (442, 441, 592, 586), (605, 604, 573, 565), (758, 533, 532, 760), (471, 361, 364, 472), (606, 106, 107, 609), (438, 584, 585, 439), (413, 583, 584, 438), (412, 582, 583, 413), (408, 581, 582, 412), (461, 580, 581, 408), (460, 579, 580, 461), (453, 454, 579, 578), (360, 577, 788, 787), (356, 357, 577, 576), (633, 647, 576, 359), (426, 575, 358, 419), (608, 568, 574, 607), (756, 534, 533, 758), (754, 535, 534, 756), (752, 536, 535, 754), (750, 449, 536, 752), (455, 749, 751, 450), (748, 444, 449, 750), (745, 747, 454, 453), (741, 743, 357, 356), (353, 354, 744, 742), (120, 121, 573, 737), (739, 352, 631, 770), (626, 619, 370, 373), (593, 595, 144, 143), (547, 548, 569, 586), (445, 569, 587, 527), (527, 587, 588, 528), (347, 348, 570, 571), (630, 648, 571, 350), (605, 565, 146, 610), (473, 625, 414, 388), (124, 125, 599, 563), (733, 735, 79, 86), (566, 109, 611, 614), (599, 734, 763, 616), (733, 594, 615, 764), (85, 84, 566, 594), (150, 149, 602, 596), (623, 605, 610, 418), (618, 617, 595, 593), (110, 103, 601, 597), (622, 765, 761, 604), (426, 608, 607, 624), (568, 608, 609, 107), (471, 606, 609, 419), (106, 606, 600, 105), (623, 622, 604, 605), (620, 619, 601, 598), (472, 620, 598, 600), (418, 610, 603, 621), (473, 618, 593, 596), (621, 603, 595, 617), (594, 566, 614, 615), (148, 563, 613, 612), (126, 119, 736, 734), (149, 148, 612, 602), (109, 110, 597, 611), (563, 599, 616, 613), (492, 489, 490, 497), (498, 491, 451, 518), (518, 451, 452, 519), (519, 452, 456, 520), (520, 456, 457, 521), (521, 457, 458, 522), (491, 498, 497, 490), (540, 726, 723, 541), (349, 352, 622, 623), (361, 471, 419, 358), (575, 426, 624, 355), (352, 739, 765, 622), (355, 740, 769, 632), (338, 296, 617, 618), (349, 623, 418, 572), (596, 602, 625, 473), (597, 601, 619, 626), (608, 426, 419, 609), (606, 471, 472, 600), (382, 523, 475, 379), (379, 475, 474, 376), (768, 711, 382, 641), (713, 768, 641, 383), (417, 416, 525, 524), (376, 474, 626, 373), (415, 526, 525, 416), (414, 625, 526, 415), (349, 572, 648, 630), (632, 769, 741, 356), (358, 575, 647, 633), (767, 714, 420, 643), (414, 646, 642, 388), (422, 423, 646, 645), (416, 644, 645, 415), (420, 421, 644, 643), (712, 417, 524, 721), (387, 295, 628, 642), (379, 640, 641, 382), (379, 376, 639, 640), (373, 638, 639, 376), (370, 637, 638, 373), (370, 367, 636, 637), (364, 635, 636, 367), (364, 361, 634, 635), (361, 358, 633, 634), (575, 355, 632, 647), (355, 624, 766, 740), (352, 349, 630, 631), (572, 346, 629, 648), (346, 296, 627, 629), (338, 628, 627, 296), (150, 143, 649, 655), (149, 150, 655, 654), (148, 149, 654, 653), (147, 148, 653, 652), (146, 147, 652, 651), (145, 146, 651, 650), (144, 145, 650, 656), (143, 144, 656, 649), (120, 664, 658, 121), (119, 657, 664, 120), (126, 663, 657, 119), (125, 662, 663, 126), (124, 661, 662, 125), (123, 660, 661, 124), (122, 659, 660, 123), (121, 658, 659, 122), (105, 672, 666, 106), (104, 671, 672, 105), (103, 665, 671, 104), (110, 670, 665, 103), (109, 669, 670, 110), (108, 668, 669, 109), (107, 667, 668, 108), (106, 666, 667, 107), (674, 685, 686, 673), (688, 677, 678, 687), (685, 683, 684, 686), (677, 675, 676, 678), (682, 679, 680, 681), (683, 682, 681, 684), (675, 674, 673, 676), (679, 688, 687, 680), (674, 170, 171, 685), (694, 701, 702, 693), (690, 695, 696, 689), (700, 697, 698, 699), (701, 691, 692, 702), (695, 703, 704, 696), (697, 690, 689, 698), (691, 700, 699, 692), (703, 694, 693, 704), (156, 157, 695, 690), (730, 731, 732, 729), (728, 730, 729, 727), (726, 728, 727, 725), (723, 726, 725, 724), (706, 707, 708, 705), (710, 708, 707, 709), (768, 713, 714, 767), (712, 721, 722, 711), (716, 714, 713, 715), (720, 717, 718, 719), (705, 718, 717, 706), (805, 716, 715, 806), (731, 710, 709, 732), (721, 763, 764, 722), (738, 735, 736, 737), (735, 733, 734, 736), (758, 760, 759, 757), (756, 758, 757, 755), (754, 756, 755, 753), (752, 754, 753, 751), (750, 752, 751, 749), (748, 750, 749, 747), (747, 745, 746, 748), (744, 780, 784, 743), (743, 741, 742, 744), (770, 742, 741, 769), (762, 738, 737, 761), (766, 762, 761, 765), (763, 734, 733, 764), (740, 766, 765, 739), (711, 768, 767, 712), (739, 770, 769, 740), (411, 435, 718, 705), (310, 317, 778, 771), (311, 310, 771, 772), (312, 311, 772, 773), (313, 312, 773, 774), (314, 313, 774, 775), (315, 314, 775, 776), (316, 315, 776, 777), (317, 316, 777, 778), (381, 808, 807, 384), (795, 784, 745, 453), (793, 790, 592, 441), (788, 795, 453, 578), (790, 791, 554, 592), (781, 787, 459, 465), (786, 791, 348, 336), (783, 789, 478, 483), (784, 780, 746, 745), (787, 788, 578, 459), (792, 782, 486, 489), (792, 785, 378, 375), (786, 794, 292, 562), (780, 779, 443, 746), (789, 781, 465, 478), (779, 793, 441, 443), (782, 783, 483, 486), (800, 796, 403, 391), (796, 801, 410, 403), (799, 797, 427, 428), (801, 797, 432, 410), (794, 798, 390, 292), (802, 799, 428, 429), (798, 800, 391, 390), (494, 720, 806, 807), (719, 805, 806, 720), (434, 804, 805, 719), (433, 804, 803, 430), (429, 430, 803, 802), (492, 493, 808, 785), (127, 128, 180, 181)])
_uv = me_retopoflow_002.uv_layers.new(name='UVMap')
_uv.uv.foreach_set('vector', [0.5177, 0.7281, 0.5135, 0.7304, 0.5114, 0.7229, 0.5164, 0.7216, 0.5114, 0.7229, 0.5077, 0.7147, 0.5128, 0.7145, 0.5164, 0.7216, 0.5077, 0.7147, 0.5114, 0.7229, 0.5056, 0.7259, 0.5032, 0.7188, 0.5114, 0.7229, 0.5135, 0.7304, 0.5098, 0.7311, 0.5056, 0.7259, 0.409, 0.7747, 0.4169, 0.7764, 0.419, 0.7843, 0.4115, 0.7854, 0.419, 0.7843, 0.4181, 0.7929, 0.4129, 0.7932, 0.4115, 0.7854, 0.4115, 0.7854, 0.4046, 0.7897, 0.4008, 0.78, 0.409, 0.7747, 0.4046, 0.7897, 0.4115, 0.7854, 0.4129, 0.7932, 0.4093, 0.7942, 0.2431, 0.8033, 0.2507, 0.8095, 0.248, 0.82, 0.2404, 0.8158, 0.248, 0.82, 0.2444, 0.8279, 0.2376, 0.8258, 0.2404, 0.8158, 0.2404, 0.8158, 0.2305, 0.8161, 0.2343, 0.8052, 0.2431, 0.8033, 0.2305, 0.8161, 0.2404, 0.8158, 0.2376, 0.8258, 0.2331, 0.8243, 0.04447, 0.6709, 0.05229, 0.6646, 0.05612, 0.6724, 0.04824, 0.6753, 0.05612, 0.6724, 0.05229, 0.6646, 0.06055, 0.6574, 0.06421, 0.6653, 0.05229, 0.6646, 0.04352, 0.6573, 0.05239, 0.6518, 0.06055, 0.6574, 0.04352, 0.6573, 0.05229, 0.6646, 0.04447, 0.6709, 0.04142, 0.6657, 0.07987, 0.5218, 0.08675, 0.5096, 0.09844, 0.5156, 0.08658, 0.5253, 0.09844, 0.5156, 0.08675, 0.5096, 0.0944, 0.495, 0.1029, 0.5056, 0.08675, 0.5096, 0.07466, 0.5047, 0.08123, 0.495, 0.0944, 0.495, 0.07466, 0.5047, 0.08675, 0.5096, 0.07987, 0.5218, 0.07422, 0.5163, 0.409, 0.7747, 0.4008, 0.78, 0.3968, 0.7773, 0.4075, 0.7679, 0.4008, 0.78, 0.4046, 0.7897, 0.4009, 0.7913, 0.3968, 0.7773, 0.4009, 0.7913, 0.4046, 0.7897, 0.4093, 0.7942, 0.4082, 0.7967, 0.4093, 0.7942, 0.4129, 0.7932, 0.4137, 0.7966, 0.4082, 0.7967, 0.4137, 0.7966, 0.4129, 0.7932, 0.4181, 0.7929, 0.4197, 0.795, 0.4181, 0.7929, 0.419, 0.7843, 0.4233, 0.785, 0.4197, 0.795, 0.4233, 0.785, 0.419, 0.7843, 0.4169, 0.7764, 0.4208, 0.7724, 0.4169, 0.7764, 0.409, 0.7747, 0.4075, 0.7679, 0.4208, 0.7724, 0.4208, 0.7724, 0.4075, 0.7679, 0.4043, 0.7541, 0.4184, 0.7535, 0.4075, 0.7679, 0.3968, 0.7773, 0.3908, 0.761, 0.4043, 0.7541, 0.4184, 0.7535, 0.4311, 0.7537, 0.4329, 0.7737, 0.4208, 0.7724, 0.4208, 0.7724, 0.4329, 0.7737, 0.4311, 0.7896, 0.4233, 0.785, 0.3908, 0.761, 0.3968, 0.7773, 0.3862, 0.7822, 0.38, 0.7655, 0.3968, 0.7773, 0.4009, 0.7913, 0.3944, 0.7979, 0.3862, 0.7822, 0.6837, 0.7987, 0.6781, 0.818, 0.6686, 0.8155, 0.6718, 0.799, 0.6718, 0.799, 0.6742, 0.7783, 0.6863, 0.7789, 0.6837, 0.7987, 0.6395, 0.7995, 0.6371, 0.777, 0.6501, 0.7783, 0.651, 0.7999, 0.651, 0.7999, 0.6527, 0.8162, 0.6433, 0.8175, 0.6395, 0.7995, 0.6527, 0.8162, 0.651, 0.7999, 0.6612, 0.8, 0.6604, 0.8158, 0.651, 0.7999, 0.6501, 0.7783, 0.6623, 0.7788, 0.6612, 0.8, 0.6612, 0.8, 0.6623, 0.7788, 0.6742, 0.7783, 0.6718, 0.799, 0.6612, 0.8, 0.6718, 0.799, 0.6686, 0.8155, 0.6604, 0.8158, 0.3774, 0.7049, 0.3914, 0.6997, 0.3961, 0.7162, 0.3821, 0.7199, 0.3914, 0.6997, 0.4076, 0.6994, 0.4101, 0.7138, 0.3961, 0.7162, 0.4076, 0.6994, 0.4222, 0.6992, 0.4243, 0.712, 0.4101, 0.7138, 0.6319, 0.7154, 0.6492, 0.7159, 0.6495, 0.731, 0.6334, 0.7297, 0.6492, 0.7159, 0.6657, 0.7158, 0.6647, 0.7324, 0.6495, 0.731, 0.6657, 0.7158, 0.6821, 0.7171, 0.6796, 0.7334, 0.6647, 0.7324, 0.6821, 0.7171, 0.6987, 0.7186, 0.6953, 0.7339, 0.6796, 0.7334, 0.3649, 0.7124, 0.3774, 0.7049, 0.3821, 0.7199, 0.3695, 0.7258, 0.2733, 0.6783, 0.2663, 0.7064, 0.2475, 0.7036, 0.2524, 0.674, 0.3476, 0.6683, 0.3608, 0.6603, 0.3697, 0.6838, 0.3552, 0.6907, 0.3608, 0.6603, 0.3806, 0.6521, 0.3849, 0.6779, 0.3697, 0.6838, 0.3806, 0.6521, 0.402, 0.6477, 0.403, 0.6753, 0.3849, 0.6779, 0.402, 0.6477, 0.418, 0.6474, 0.4197, 0.6735, 0.403, 0.6753, 0.6315, 0.6558, 0.6472, 0.6499, 0.6496, 0.6852, 0.6315, 0.686, 0.6472, 0.6499, 0.6711, 0.648, 0.6674, 0.6859, 0.6496, 0.6852, 0.6711, 0.648, 0.6959, 0.6538, 0.685, 0.6888, 0.6674, 0.6859, 0.5069, 0.677, 0.5098, 0.6978, 0.5001, 0.7, 0.4954, 0.6789, 0.4954, 0.6789, 0.5001, 0.7, 0.4911, 0.7047, 0.4835, 0.6833, 0.4835, 0.6833, 0.4911, 0.7047, 0.4803, 0.7088, 0.473, 0.688, 0.5667, 0.6825, 0.5633, 0.7045, 0.5521, 0.7006, 0.5562, 0.6807, 0.5562, 0.6807, 0.5521, 0.7006, 0.5412, 0.6981, 0.5442, 0.6788, 0.5442, 0.6788, 0.5412, 0.6981, 0.5309, 0.6969, 0.5321, 0.6775, 0.5321, 0.6775, 0.5309, 0.6969, 0.5203, 0.6968, 0.5198, 0.6768, 0.5198, 0.6768, 0.5203, 0.6968, 0.5098, 0.6978, 0.5069, 0.677, 0.5352, 0.6363, 0.5332, 0.6574, 0.5185, 0.6561, 0.5177, 0.6339, 0.5177, 0.6339, 0.5185, 0.6561, 0.5036, 0.656, 0.5017, 0.6348, 0.5017, 0.6348, 0.5036, 0.656, 0.4886, 0.6571, 0.4844, 0.6389, 0.4844, 0.6389, 0.4886, 0.6571, 0.4779, 0.6612, 0.4713, 0.6434, 0.4713, 0.6434, 0.4779, 0.6612, 0.467, 0.6681, 0.4602, 0.6509, 0.581, 0.6468, 0.5733, 0.663, 0.5612, 0.6614, 0.568, 0.6428, 0.568, 0.6428, 0.5612, 0.6614, 0.5477, 0.6592, 0.5522, 0.6395, 0.5522, 0.6395, 0.5477, 0.6592, 0.5332, 0.6574, 0.5352, 0.6363, 0.2687, 0.7541, 0.26, 0.7868, 0.2475, 0.7816, 0.2539, 0.7497, 0.2539, 0.7497, 0.2475, 0.7816, 0.2317, 0.7811, 0.2382, 0.7464, 0.2382, 0.7464, 0.2317, 0.7811, 0.2174, 0.7787, 0.222, 0.746, 0.83, 0.7204, 0.8409, 0.749, 0.8274, 0.7528, 0.8173, 0.7267, 0.8173, 0.7267, 0.8274, 0.7528, 0.815, 0.7581, 0.8037, 0.7326, 0.8037, 0.7326, 0.815, 0.7581, 0.8036, 0.7649, 0.7904, 0.7381, 0.7904, 0.7381, 0.8036, 0.7649, 0.7926, 0.7726, 0.7774, 0.7444, 0.2833, 0.7603, 0.2719, 0.7923, 0.26, 0.7868, 0.2687, 0.7541, 0.7812, 0.7198, 0.7904, 0.7381, 0.7774, 0.7444, 0.7656, 0.7246, 0.2605, 0.7258, 0.2539, 0.7497, 0.2382, 0.7464, 0.2432, 0.7211, 0.2758, 0.7319, 0.2687, 0.7541, 0.2539, 0.7497, 0.2605, 0.7258, 0.2432, 0.7211, 0.2382, 0.7464, 0.222, 0.746, 0.2255, 0.7221, 0.8234, 0.6993, 0.83, 0.7204, 0.8173, 0.7267, 0.8096, 0.7078, 0.8096, 0.7078, 0.8173, 0.7267, 0.8037, 0.7326, 0.7956, 0.7143, 0.1224, 0.6214, 0.1308, 0.636, 0.1114, 0.6457, 0.1042, 0.6317, 0.143, 0.5853, 0.1553, 0.6029, 0.139, 0.6122, 0.1274, 0.5959, 0.1553, 0.6029, 0.1669, 0.6179, 0.1482, 0.6268, 0.139, 0.6122, 0.8524, 0.6137, 0.8624, 0.6015, 0.8778, 0.6109, 0.8676, 0.6225, 0.6674, 0.6859, 0.6657, 0.7158, 0.6492, 0.7159, 0.6496, 0.6852, 0.9129, 0.5966, 0.9214, 0.5839, 0.9343, 0.5964, 0.9252, 0.6085, 0.8741, 0.5876, 0.885, 0.5735, 0.8994, 0.5851, 0.8883, 0.598, 0.8624, 0.6015, 0.8741, 0.5876, 0.8883, 0.598, 0.8778, 0.6109, 0.1505, 0.5563, 0.1631, 0.5731, 0.143, 0.5853, 0.1334, 0.5673, 0.1631, 0.5731, 0.1756, 0.5902, 0.1553, 0.6029, 0.143, 0.5853, 0.1756, 0.5902, 0.189, 0.6088, 0.1669, 0.6179, 0.1553, 0.6029, 0.189, 0.6088, 0.1909, 0.6293, 0.1732, 0.6357, 0.1669, 0.6179, 0.8377, 0.6067, 0.8459, 0.5927, 0.8624, 0.6015, 0.8524, 0.6137, 0.8459, 0.5927, 0.8592, 0.5765, 0.8741, 0.5876, 0.8624, 0.6015, 0.8592, 0.5765, 0.8719, 0.5616, 0.885, 0.5735, 0.8741, 0.5876, 0.8719, 0.5616, 0.8822, 0.5471, 0.8953, 0.5595, 0.885, 0.5735, 0.1116, 0.6062, 0.1224, 0.6214, 0.1042, 0.6317, 0.09534, 0.6178, 0.8831, 0.631, 0.8933, 0.6209, 0.9078, 0.6308, 0.8993, 0.6407, 0.1308, 0.636, 0.136, 0.6515, 0.1164, 0.6607, 0.1114, 0.6457, 0.8933, 0.6209, 0.9032, 0.6089, 0.9169, 0.6194, 0.9078, 0.6308, 0.1669, 0.6179, 0.1732, 0.6357, 0.1544, 0.6429, 0.1482, 0.6268, 0.9032, 0.6089, 0.9129, 0.5966, 0.9252, 0.6085, 0.9169, 0.6194, 0.1005, 0.5915, 0.1116, 0.6062, 0.09534, 0.6178, 0.08505, 0.605, 0.1334, 0.5673, 0.143, 0.5853, 0.1274, 0.5959, 0.1155, 0.5796, 0.1042, 0.6317, 0.1114, 0.6457, 0.08655, 0.66, 0.08105, 0.6464, 0.1114, 0.6457, 0.1164, 0.6607, 0.09098, 0.6745, 0.08655, 0.66, 0.8993, 0.6407, 0.9078, 0.6308, 0.9275, 0.6451, 0.92, 0.6557, 0.9078, 0.6308, 0.9169, 0.6194, 0.9354, 0.6345, 0.9275, 0.6451, 0.9169, 0.6194, 0.9252, 0.6085, 0.944, 0.6244, 0.9354, 0.6345, 0.9252, 0.6085, 0.9343, 0.5964, 0.9537, 0.6151, 0.944, 0.6244, 0.08505, 0.605, 0.09534, 0.6178, 0.07144, 0.6351, 0.06139, 0.6243, 0.09534, 0.6178, 0.1042, 0.6317, 0.08105, 0.6464, 0.07144, 0.6351, 0.8065, 0.6542, 0.8184, 0.683, 0.8027, 0.6885, 0.792, 0.6617, 0.792, 0.6617, 0.8027, 0.6885, 0.7873, 0.6947, 0.7762, 0.6694, 0.7762, 0.6694, 0.7873, 0.6947, 0.773, 0.7019, 0.7615, 0.6786, 0.7615, 0.6786, 0.773, 0.7019, 0.7572, 0.7079, 0.7466, 0.6857, 0.3075, 0.6937, 0.2991, 0.7185, 0.2831, 0.7123, 0.2912, 0.6857, 0.2912, 0.6857, 0.2831, 0.7123, 0.2663, 0.7064, 0.2733, 0.6783, 0.2524, 0.674, 0.2475, 0.7036, 0.2287, 0.7036, 0.2338, 0.67, 0.292, 0.7372, 0.2833, 0.7603, 0.2687, 0.7541, 0.2758, 0.7319, 0.685, 0.6888, 0.6821, 0.7171, 0.6657, 0.7158, 0.6674, 0.6859, 0.6959, 0.6538, 0.7055, 0.6661, 0.7031, 0.6921, 0.685, 0.6888, 0.3849, 0.6779, 0.3914, 0.6997, 0.3774, 0.7049, 0.3697, 0.6838, 0.403, 0.6753, 0.4076, 0.6994, 0.3914, 0.6997, 0.3849, 0.6779, 0.4197, 0.6735, 0.4222, 0.6992, 0.4076, 0.6994, 0.403, 0.6753, 0.6496, 0.6852, 0.6492, 0.7159, 0.6319, 0.7154, 0.6315, 0.686, 0.3552, 0.6907, 0.3697, 0.6838, 0.3774, 0.7049, 0.3649, 0.7124, 0.3961, 0.7162, 0.4101, 0.7138, 0.4136, 0.7332, 0.4002, 0.7357, 0.4101, 0.7138, 0.4243, 0.712, 0.4273, 0.7314, 0.4136, 0.7332, 0.6334, 0.7297, 0.6495, 0.731, 0.6499, 0.7527, 0.635, 0.7516, 0.6495, 0.731, 0.6647, 0.7324, 0.6632, 0.7539, 0.6499, 0.7527, 0.6647, 0.7324, 0.6796, 0.7334, 0.6766, 0.7542, 0.6632, 0.7539, 0.6796, 0.7334, 0.6953, 0.7339, 0.691, 0.755, 0.6766, 0.7542, 0.3695, 0.7258, 0.3821, 0.7199, 0.3872, 0.7399, 0.3749, 0.7443, 0.3821, 0.7199, 0.3961, 0.7162, 0.4002, 0.7357, 0.3872, 0.7399, 0.4779, 0.6612, 0.4835, 0.6833, 0.473, 0.688, 0.467, 0.6681, 0.5733, 0.663, 0.5667, 0.6825, 0.5562, 0.6807, 0.5612, 0.6614, 0.5612, 0.6614, 0.5562, 0.6807, 0.5442, 0.6788, 0.5477, 0.6592, 0.5477, 0.6592, 0.5442, 0.6788, 0.5321, 0.6775, 0.5332, 0.6574, 0.5332, 0.6574, 0.5321, 0.6775, 0.5198, 0.6768, 0.5185, 0.6561, 0.5185, 0.6561, 0.5198, 0.6768, 0.5069, 0.677, 0.5036, 0.656, 0.5036, 0.656, 0.5069, 0.677, 0.4954, 0.6789, 0.4886, 0.6571, 0.4886, 0.6571, 0.4954, 0.6789, 0.4835, 0.6833, 0.4779, 0.6612, 0.4808, 0.619, 0.4844, 0.6389, 0.4713, 0.6434, 0.4625, 0.6242, 0.4625, 0.6242, 0.4713, 0.6434, 0.4602, 0.6509, 0.4532, 0.6347, 0.5909, 0.6331, 0.581, 0.6468, 0.568, 0.6428, 0.5781, 0.6251, 0.5781, 0.6251, 0.568, 0.6428, 0.5522, 0.6395, 0.5579, 0.6191, 0.5579, 0.6191, 0.5522, 0.6395, 0.5352, 0.6363, 0.5373, 0.6156, 0.5373, 0.6156, 0.5352, 0.6363, 0.5177, 0.6339, 0.517, 0.614, 0.517, 0.614, 0.5177, 0.6339, 0.5017, 0.6348, 0.4957, 0.6147, 0.4957, 0.6147, 0.5017, 0.6348, 0.4844, 0.6389, 0.4808, 0.619, 0.2431, 0.8033, 0.2343, 0.8052, 0.23, 0.8008, 0.2443, 0.7975, 0.2443, 0.7975, 0.2546, 0.8059, 0.2507, 0.8095, 0.2431, 0.8033, 0.2507, 0.8095, 0.2546, 0.8059, 0.2522, 0.8225, 0.248, 0.82, 0.2522, 0.8225, 0.2456, 0.8312, 0.2444, 0.8279, 0.248, 0.82, 0.2444, 0.8279, 0.2456, 0.8312, 0.2368, 0.83, 0.2376, 0.8258, 0.2368, 0.83, 0.2295, 0.8276, 0.2331, 0.8243, 0.2376, 0.8258, 0.2331, 0.8243, 0.2295, 0.8276, 0.2258, 0.8179, 0.2305, 0.8161, 0.2258, 0.8179, 0.23, 0.8008, 0.2343, 0.8052, 0.2305, 0.8161, 0.4197, 0.795, 0.4233, 0.785, 0.4311, 0.7896, 0.4225, 0.8008, 0.6433, 0.8175, 0.6527, 0.8162, 0.6566, 0.8284, 0.6527, 0.8324, 0.6566, 0.8284, 0.6527, 0.8162, 0.6604, 0.8158, 0.6602, 0.8282, 0.6604, 0.8158, 0.6686, 0.8155, 0.6642, 0.8285, 0.6602, 0.8282, 0.6642, 0.8285, 0.6686, 0.8155, 0.6781, 0.818, 0.669, 0.834, 0.3944, 0.7979, 0.4009, 0.7913, 0.4082, 0.7967, 0.4088, 0.8048, 0.2546, 0.8059, 0.2443, 0.7975, 0.2475, 0.7816, 0.26, 0.7868, 0.23, 0.8008, 0.2317, 0.7811, 0.2475, 0.7816, 0.2443, 0.7975, 0.4043, 0.7541, 0.3908, 0.761, 0.3872, 0.7399, 0.4002, 0.7357, 0.3749, 0.7443, 0.3872, 0.7399, 0.3908, 0.761, 0.38, 0.7655, 0.4043, 0.7541, 0.4002, 0.7357, 0.4136, 0.7332, 0.4184, 0.7535, 0.4311, 0.7537, 0.4184, 0.7535, 0.4136, 0.7332, 0.4273, 0.7314, 0.6371, 0.777, 0.635, 0.7516, 0.6499, 0.7527, 0.6501, 0.7783, 0.6863, 0.7789, 0.6742, 0.7783, 0.6766, 0.7542, 0.691, 0.755, 0.6623, 0.7788, 0.6632, 0.7539, 0.6766, 0.7542, 0.6742, 0.7783, 0.6623, 0.7788, 0.6501, 0.7783, 0.6499, 0.7527, 0.6632, 0.7539, 0.6211, 0.63, 0.6306, 0.6192, 0.6472, 0.6499, 0.6315, 0.6558, 0.4104, 0.6109, 0.4281, 0.6249, 0.418, 0.6474, 0.402, 0.6477, 0.5032, 0.7188, 0.4985, 0.7179, 0.5051, 0.7102, 0.5077, 0.7147, 0.5051, 0.7102, 0.4985, 0.7179, 0.4911, 0.7047, 0.5001, 0.7, 0.5128, 0.7145, 0.5077, 0.7147, 0.5051, 0.7102, 0.5138, 0.7107, 0.5051, 0.7102, 0.5001, 0.7, 0.5098, 0.6978, 0.5138, 0.7107, 0.5138, 0.7107, 0.5193, 0.7211, 0.5164, 0.7216, 0.5128, 0.7145, 0.5164, 0.7216, 0.5193, 0.7211, 0.5197, 0.7287, 0.5177, 0.7281, 0.5197, 0.7287, 0.5152, 0.7322, 0.5135, 0.7304, 0.5177, 0.7281, 0.5135, 0.7304, 0.5152, 0.7322, 0.5084, 0.7336, 0.5098, 0.7311, 0.5084, 0.7336, 0.5024, 0.7282, 0.5056, 0.7259, 0.5098, 0.7311, 0.5056, 0.7259, 0.5024, 0.7282, 0.4985, 0.7179, 0.5032, 0.7188, 0.06055, 0.6574, 0.0651, 0.6545, 0.06894, 0.6658, 0.06421, 0.6653, 0.0651, 0.6545, 0.06055, 0.6574, 0.05239, 0.6518, 0.05331, 0.6469, 0.05239, 0.6518, 0.04352, 0.6573, 0.04142, 0.6544, 0.05331, 0.6469, 0.04142, 0.6544, 0.04352, 0.6573, 0.04142, 0.6657, 0.03813, 0.6655, 0.04142, 0.6657, 0.04447, 0.6709, 0.04173, 0.6728, 0.03813, 0.6655, 0.04173, 0.6728, 0.04447, 0.6709, 0.04824, 0.6753, 0.04732, 0.6772, 0.04824, 0.6753, 0.05612, 0.6724, 0.05842, 0.6762, 0.04732, 0.6772, 0.05842, 0.6762, 0.05612, 0.6724, 0.06421, 0.6653, 0.06894, 0.6658, 0.06894, 0.6658, 0.0651, 0.6545, 0.08105, 0.6464, 0.08655, 0.66, 0.05331, 0.6469, 0.07144, 0.6351, 0.08105, 0.6464, 0.0651, 0.6545, 0.06139, 0.6243, 0.07144, 0.6351, 0.05331, 0.6469, 0.0453, 0.6392, 0.05331, 0.6469, 0.04142, 0.6544, 0.03603, 0.6511, 0.0453, 0.6392, 0.944, 0.6244, 0.9537, 0.6151, 0.9654, 0.6307, 0.9562, 0.6374, 0.9654, 0.6307, 0.9718, 0.6431, 0.9636, 0.6469, 0.9562, 0.6374, 0.08655, 0.66, 0.09098, 0.6745, 0.07391, 0.6801, 0.06894, 0.6658, 0.07391, 0.6801, 0.05979, 0.6854, 0.05842, 0.6762, 0.06894, 0.6658, 0.92, 0.6557, 0.9275, 0.6451, 0.9408, 0.6548, 0.9327, 0.6654, 0.9408, 0.6548, 0.9515, 0.6604, 0.9458, 0.6701, 0.9327, 0.6654, 0.9275, 0.6451, 0.9354, 0.6345, 0.9483, 0.6456, 0.9408, 0.6548, 0.9483, 0.6456, 0.9354, 0.6345, 0.944, 0.6244, 0.9562, 0.6374, 0.9515, 0.6604, 0.9408, 0.6548, 0.9483, 0.6456, 0.9575, 0.6537, 0.9483, 0.6456, 0.9562, 0.6374, 0.9636, 0.6469, 0.9575, 0.6537, 0.03813, 0.6655, 0.03313, 0.6646, 0.03603, 0.6511, 0.04142, 0.6544, 0.9718, 0.6431, 0.9748, 0.656, 0.9686, 0.6562, 0.9636, 0.6469, 0.9686, 0.6562, 0.9643, 0.6613, 0.9575, 0.6537, 0.9636, 0.6469, 0.9575, 0.6537, 0.9643, 0.6613, 0.9601, 0.6657, 0.9515, 0.6604, 0.9601, 0.6657, 0.9595, 0.6717, 0.9458, 0.6701, 0.9515, 0.6604, 0.05979, 0.6854, 0.0457, 0.6844, 0.04732, 0.6772, 0.05842, 0.6762, 0.26, 0.7868, 0.2719, 0.7923, 0.265, 0.8113, 0.2546, 0.8059, 0.803, 0.7887, 0.7926, 0.7726, 0.8036, 0.7649, 0.812, 0.7819, 0.8036, 0.7649, 0.815, 0.7581, 0.8226, 0.7765, 0.812, 0.7819, 0.8226, 0.7765, 0.815, 0.7581, 0.8274, 0.7528, 0.8341, 0.7726, 0.8274, 0.7528, 0.8409, 0.749, 0.8468, 0.7696, 0.8341, 0.7726, 0.2154, 0.8019, 0.2174, 0.7787, 0.2317, 0.7811, 0.23, 0.8008, 0.23, 0.8008, 0.2258, 0.8179, 0.2171, 0.8214, 0.2154, 0.8019, 0.8482, 0.7881, 0.8369, 0.7876, 0.8341, 0.7726, 0.8468, 0.7696, 0.8341, 0.7726, 0.8369, 0.7876, 0.8278, 0.7895, 0.8226, 0.7765, 0.8278, 0.7895, 0.8187, 0.7943, 0.812, 0.7819, 0.8226, 0.7765, 0.812, 0.7819, 0.8187, 0.7943, 0.8121, 0.801, 0.803, 0.7887, 0.2572, 0.8249, 0.2522, 0.8225, 0.2546, 0.8059, 0.265, 0.8113, 0.2456, 0.8312, 0.2522, 0.8225, 0.2572, 0.8249, 0.2483, 0.8345, 0.8121, 0.801, 0.8187, 0.7943, 0.8256, 0.8015, 0.8232, 0.8078, 0.8256, 0.8015, 0.8187, 0.7943, 0.8278, 0.7895, 0.8319, 0.7981, 0.8278, 0.7895, 0.8369, 0.7876, 0.8377, 0.7966, 0.8319, 0.7981, 0.8377, 0.7966, 0.8369, 0.7876, 0.8482, 0.7881, 0.8453, 0.8009, 0.2171, 0.8214, 0.2258, 0.8179, 0.2295, 0.8276, 0.225, 0.8319, 0.5138, 0.7107, 0.5098, 0.6978, 0.5203, 0.6968, 0.5214, 0.7105, 0.5203, 0.6968, 0.5309, 0.6969, 0.529, 0.7117, 0.5214, 0.7105, 0.529, 0.7117, 0.5309, 0.6969, 0.5412, 0.6981, 0.5378, 0.7139, 0.5412, 0.6981, 0.5521, 0.7006, 0.5471, 0.7173, 0.5378, 0.7139, 0.5471, 0.7173, 0.5521, 0.7006, 0.5633, 0.7045, 0.5574, 0.722, 0.4803, 0.7088, 0.4911, 0.7047, 0.4985, 0.7179, 0.488, 0.7252, 0.5024, 0.7282, 0.4968, 0.7349, 0.488, 0.7252, 0.4985, 0.7179, 0.5574, 0.722, 0.5513, 0.7336, 0.5428, 0.7283, 0.5471, 0.7173, 0.5428, 0.7283, 0.5353, 0.725, 0.5378, 0.7139, 0.5471, 0.7173, 0.5378, 0.7139, 0.5353, 0.725, 0.5286, 0.7225, 0.529, 0.7117, 0.5286, 0.7225, 0.523, 0.721, 0.5214, 0.7105, 0.529, 0.7117, 0.5214, 0.7105, 0.523, 0.721, 0.5193, 0.7211, 0.5138, 0.7107, 0.5193, 0.7211, 0.523, 0.721, 0.5236, 0.7308, 0.5197, 0.7287, 0.5236, 0.7308, 0.523, 0.721, 0.5286, 0.7225, 0.5293, 0.7302, 0.5286, 0.7225, 0.5353, 0.725, 0.5339, 0.7326, 0.5293, 0.7302, 0.5339, 0.7326, 0.5353, 0.725, 0.5428, 0.7283, 0.5394, 0.7346, 0.5428, 0.7283, 0.5513, 0.7336, 0.5438, 0.7399, 0.5394, 0.7346, 0.5049, 0.7396, 0.4968, 0.7349, 0.5024, 0.7282, 0.5084, 0.7336, 0.1029, 0.5056, 0.1091, 0.5034, 0.1025, 0.5184, 0.09844, 0.5156, 0.09844, 0.5156, 0.1025, 0.5184, 0.08754, 0.5286, 0.08658, 0.5253, 0.08754, 0.5286, 0.07773, 0.5244, 0.07987, 0.5218, 0.08658, 0.5253, 0.07987, 0.5218, 0.07773, 0.5244, 0.07074, 0.5172, 0.07422, 0.5163, 0.07074, 0.5172, 0.06895, 0.5032, 0.07466, 0.5047, 0.07422, 0.5163, 0.07466, 0.5047, 0.06895, 0.5032, 0.0788, 0.4888, 0.08123, 0.495, 0.0788, 0.4888, 0.09689, 0.4893, 0.0944, 0.495, 0.08123, 0.495, 0.0944, 0.495, 0.09689, 0.4893, 0.1091, 0.5034, 0.1029, 0.5056, 0.09689, 0.4893, 0.1048, 0.4779, 0.1189, 0.4897, 0.1091, 0.5034, 0.1048, 0.4779, 0.09689, 0.4893, 0.0788, 0.4888, 0.089, 0.4718, 0.1159, 0.4376, 0.1306, 0.4482, 0.1171, 0.466, 0.1019, 0.4588, 0.1306, 0.4482, 0.1451, 0.4596, 0.1313, 0.477, 0.1171, 0.466, 0.1451, 0.4596, 0.1588, 0.4711, 0.1437, 0.4914, 0.1313, 0.477, 0.8794, 0.3789, 0.865, 0.3653, 0.8882, 0.3481, 0.8989, 0.3629, 0.865, 0.3653, 0.8515, 0.3485, 0.8758, 0.3336, 0.8882, 0.3481, 0.8515, 0.3485, 0.8415, 0.3285, 0.8656, 0.3184, 0.8758, 0.3336, 0.8415, 0.3285, 0.8355, 0.3104, 0.8582, 0.3028, 0.8656, 0.3184, 0.1007, 0.4277, 0.1159, 0.4376, 0.1019, 0.4588, 0.08637, 0.4482, 0.8536, 0.3763, 0.8341, 0.3571, 0.8515, 0.3485, 0.865, 0.3653, 0.8341, 0.3571, 0.8224, 0.3324, 0.8415, 0.3285, 0.8515, 0.3485, 0.8224, 0.3324, 0.8174, 0.3108, 0.8355, 0.3104, 0.8415, 0.3285, 0.1098, 0.4111, 0.1275, 0.4199, 0.1159, 0.4376, 0.1007, 0.4277, 0.1275, 0.4199, 0.1434, 0.432, 0.1306, 0.4482, 0.1159, 0.4376, 0.1434, 0.432, 0.1574, 0.4459, 0.1451, 0.4596, 0.1306, 0.4482, 0.1574, 0.4459, 0.1682, 0.4612, 0.1588, 0.4711, 0.1451, 0.4596, 0.8711, 0.3901, 0.8536, 0.3763, 0.865, 0.3653, 0.8794, 0.3789, 0.089, 0.4718, 0.1019, 0.4588, 0.1171, 0.466, 0.1048, 0.4779, 0.1171, 0.466, 0.1313, 0.477, 0.1189, 0.4897, 0.1048, 0.4779, 0.1019, 0.4588, 0.089, 0.4718, 0.07384, 0.4661, 0.08637, 0.4482, 0.8773, 0.2947, 0.8846, 0.3083, 0.8656, 0.3184, 0.8582, 0.3028, 0.8656, 0.3184, 0.8846, 0.3083, 0.8946, 0.3222, 0.8758, 0.3336, 0.8946, 0.3222, 0.9056, 0.3359, 0.8882, 0.3481, 0.8758, 0.3336, 0.8882, 0.3481, 0.9056, 0.3359, 0.9163, 0.3504, 0.8989, 0.3629, 0.1295, 0.5078, 0.1189, 0.4897, 0.1313, 0.477, 0.1437, 0.4914, 0.1091, 0.5034, 0.1189, 0.4897, 0.1295, 0.5078, 0.1172, 0.5193, 0.9163, 0.3504, 0.9056, 0.3359, 0.9176, 0.326, 0.9291, 0.339, 0.9176, 0.326, 0.9056, 0.3359, 0.8946, 0.3222, 0.9091, 0.3129, 0.8946, 0.3222, 0.8846, 0.3083, 0.9025, 0.3006, 0.9091, 0.3129, 0.9025, 0.3006, 0.8846, 0.3083, 0.8773, 0.2947, 0.8972, 0.2879, 0.07384, 0.4661, 0.089, 0.4718, 0.0788, 0.4888, 0.0645, 0.4856, 0.06895, 0.5032, 0.06078, 0.5039, 0.0645, 0.4856, 0.0788, 0.4888, 0.8972, 0.2879, 0.9154, 0.2823, 0.9186, 0.2943, 0.9025, 0.3006, 0.9186, 0.2943, 0.9219, 0.304, 0.9091, 0.3129, 0.9025, 0.3006, 0.9091, 0.3129, 0.9219, 0.304, 0.9299, 0.3152, 0.9176, 0.326, 0.9299, 0.3152, 0.9435, 0.3243, 0.9291, 0.339, 0.9176, 0.326, 0.1172, 0.5193, 0.1002, 0.5273, 0.1025, 0.5184, 0.1091, 0.5034, 0.1025, 0.5184, 0.1002, 0.5273, 0.08659, 0.5334, 0.08754, 0.5286, 0.9479, 0.3072, 0.9435, 0.3243, 0.9299, 0.3152, 0.9392, 0.3041, 0.9299, 0.3152, 0.9219, 0.304, 0.934, 0.2983, 0.9392, 0.3041, 0.934, 0.2983, 0.9219, 0.304, 0.9186, 0.2943, 0.9309, 0.2925, 0.9186, 0.2943, 0.9154, 0.2823, 0.9312, 0.2807, 0.9309, 0.2925, 0.06435, 0.5184, 0.06078, 0.5039, 0.06895, 0.5032, 0.07074, 0.5172, 0.2064, 0.4845, 0.2093, 0.4666, 0.2335, 0.4521, 0.2321, 0.4803, 0.2335, 0.4521, 0.2093, 0.4666, 0.2049, 0.4472, 0.2298, 0.4187, 0.2049, 0.4472, 0.19, 0.4431, 0.1964, 0.4112, 0.2298, 0.4187, 0.1964, 0.4112, 0.19, 0.4431, 0.1775, 0.4516, 0.1724, 0.4311, 0.1964, 0.4112, 0.1741, 0.3931, 0.1879, 0.3677, 0.2123, 0.3752, 0.1964, 0.4112, 0.1724, 0.4311, 0.1578, 0.4147, 0.1741, 0.3931, 0.2612, 0.4777, 0.2321, 0.4803, 0.2335, 0.4521, 0.2659, 0.4448, 0.2335, 0.4521, 0.2298, 0.4187, 0.2658, 0.412, 0.2659, 0.4448, 0.2813, 0.4743, 0.2612, 0.4777, 0.2659, 0.4448, 0.2871, 0.4405, 0.2871, 0.4405, 0.2939, 0.4081, 0.3134, 0.4051, 0.312, 0.4384, 0.329, 0.4753, 0.3065, 0.4748, 0.312, 0.4384, 0.3332, 0.4369, 0.312, 0.4384, 0.3134, 0.4051, 0.3346, 0.4043, 0.3332, 0.4369, 0.3539, 0.4037, 0.3346, 0.4043, 0.3367, 0.3723, 0.3557, 0.3721, 0.348, 0.4756, 0.329, 0.4753, 0.3332, 0.4369, 0.3521, 0.4366, 0.4096, 0.4772, 0.3873, 0.4763, 0.3905, 0.4371, 0.412, 0.438, 0.412, 0.438, 0.4136, 0.404, 0.4361, 0.4051, 0.4352, 0.4391, 0.4594, 0.4774, 0.4341, 0.4782, 0.4352, 0.4391, 0.4601, 0.4399, 0.4352, 0.4391, 0.4361, 0.4051, 0.4599, 0.4066, 0.4601, 0.4399, 0.4867, 0.4764, 0.4594, 0.4774, 0.4601, 0.4399, 0.4861, 0.4406, 0.4601, 0.4399, 0.4599, 0.4066, 0.4856, 0.4088, 0.4861, 0.4406, 0.4867, 0.4764, 0.4861, 0.4406, 0.5126, 0.4427, 0.5145, 0.4758, 0.5126, 0.4427, 0.4861, 0.4406, 0.4856, 0.4088, 0.5122, 0.412, 0.5417, 0.4776, 0.5145, 0.4758, 0.5126, 0.4427, 0.5406, 0.4461, 0.5126, 0.4427, 0.5122, 0.412, 0.54, 0.4155, 0.5406, 0.4461, 0.5417, 0.4776, 0.5406, 0.4461, 0.5696, 0.4493, 0.5711, 0.4801, 0.5696, 0.4493, 0.5406, 0.4461, 0.54, 0.4155, 0.5689, 0.4189, 0.5711, 0.4801, 0.5696, 0.4493, 0.5988, 0.4521, 0.6013, 0.4825, 0.6317, 0.4843, 0.6013, 0.4825, 0.5988, 0.4521, 0.6279, 0.4545, 0.5988, 0.4521, 0.5969, 0.4222, 0.6249, 0.4253, 0.6279, 0.4545, 0.6317, 0.4843, 0.6279, 0.4545, 0.6554, 0.456, 0.6605, 0.4855, 0.6554, 0.456, 0.6279, 0.4545, 0.6249, 0.4253, 0.6517, 0.4278, 0.87, 0.4156, 0.8703, 0.4314, 0.839, 0.4267, 0.8421, 0.4078, 0.8421, 0.4078, 0.8439, 0.3894, 0.8671, 0.402, 0.87, 0.4156, 0.8703, 0.4314, 0.8609, 0.4491, 0.8358, 0.4491, 0.839, 0.4267, 0.8317, 0.469, 0.8542, 0.4658, 0.8538, 0.4833, 0.8334, 0.4893, 0.1741, 0.3931, 0.1578, 0.4147, 0.1401, 0.4016, 0.1529, 0.3789, 0.1529, 0.3789, 0.1639, 0.3571, 0.1879, 0.3677, 0.1741, 0.3931, 0.2006, 0.3395, 0.1734, 0.3362, 0.1894, 0.2971, 0.2139, 0.3013, 0.1894, 0.2971, 0.2102, 0.2535, 0.2298, 0.2562, 0.2139, 0.3013, 0.5234, 0.1812, 0.497, 0.1814, 0.4937, 0.1371, 0.5196, 0.1372, 0.5285, 0.2265, 0.5017, 0.226, 0.497, 0.1814, 0.5234, 0.1812, 0.5333, 0.271, 0.5059, 0.269, 0.5017, 0.226, 0.5285, 0.2265, 0.1187, 0.3931, 0.1274, 0.3714, 0.1529, 0.3789, 0.1401, 0.4016, 0.1529, 0.3789, 0.1274, 0.3714, 0.1367, 0.3499, 0.1639, 0.3571, 0.1453, 0.328, 0.1605, 0.2914, 0.1894, 0.2971, 0.1734, 0.3362, 0.1894, 0.2971, 0.1605, 0.2914, 0.1896, 0.2494, 0.2102, 0.2535, 0.2935, 0.08732, 0.2748, 0.08698, 0.2781, 0.0464, 0.2964, 0.04673, 0.2896, 0.1287, 0.2709, 0.1282, 0.2748, 0.08698, 0.2935, 0.08732, 0.2848, 0.1708, 0.266, 0.17, 0.2709, 0.1282, 0.2896, 0.1287, 0.8023, 0.3326, 0.7787, 0.3308, 0.7761, 0.3044, 0.7985, 0.3072, 0.7761, 0.3044, 0.7787, 0.3308, 0.7554, 0.3272, 0.7541, 0.2992, 0.7321, 0.3237, 0.7046, 0.3213, 0.6946, 0.2857, 0.7321, 0.2934, 0.6452, 0.3298, 0.6603, 0.3259, 0.6663, 0.3507, 0.6456, 0.3484, 0.6459, 0.2994, 0.6285, 0.3126, 0.5997, 0.281, 0.6253, 0.2644, 0.2788, 0.2137, 0.2596, 0.2128, 0.266, 0.17, 0.2848, 0.1708, 0.2717, 0.2593, 0.2505, 0.2587, 0.2596, 0.2128, 0.2788, 0.2137, 0.6489, 0.4002, 0.6733, 0.4028, 0.677, 0.4291, 0.6517, 0.4278, 0.8189, 0.5199, 0.8293, 0.5409, 0.8051, 0.5574, 0.7958, 0.5298, 0.7051, 0.4569, 0.7013, 0.4298, 0.7255, 0.429, 0.729, 0.4561, 0.7309, 0.4845, 0.7572, 0.4823, 0.7609, 0.5098, 0.7328, 0.514, 0.7572, 0.4823, 0.7548, 0.4539, 0.7807, 0.4501, 0.7844, 0.4787, 0.7844, 0.4787, 0.8092, 0.4743, 0.8124, 0.4977, 0.7886, 0.504, 0.8092, 0.4743, 0.8083, 0.4491, 0.8358, 0.4491, 0.8317, 0.469, 0.8083, 0.4491, 0.8086, 0.422, 0.839, 0.4267, 0.8358, 0.4491, 0.839, 0.4267, 0.8086, 0.422, 0.8122, 0.3962, 0.8421, 0.4078, 0.8122, 0.3962, 0.8146, 0.3664, 0.8439, 0.3894, 0.8421, 0.4078, 0.7205, 0.4034, 0.7255, 0.429, 0.7013, 0.4298, 0.6971, 0.4036, 0.7958, 0.5298, 0.8051, 0.5574, 0.7765, 0.5706, 0.7672, 0.5385, 0.7787, 0.3308, 0.8023, 0.3326, 0.8146, 0.3664, 0.7827, 0.3594, 0.8146, 0.3664, 0.8122, 0.3962, 0.7826, 0.3884, 0.7827, 0.3594, 0.7826, 0.3884, 0.8122, 0.3962, 0.8086, 0.422, 0.7765, 0.4173, 0.8086, 0.422, 0.8083, 0.4491, 0.7807, 0.4501, 0.7765, 0.4173, 0.7548, 0.4539, 0.7502, 0.4259, 0.7765, 0.4173, 0.7807, 0.4501, 0.7597, 0.3999, 0.7426, 0.4021, 0.7386, 0.3783, 0.7598, 0.3801, 0.7386, 0.3783, 0.7352, 0.3519, 0.758, 0.3545, 0.7598, 0.3801, 0.7827, 0.3594, 0.758, 0.3545, 0.7554, 0.3272, 0.7787, 0.3308, 0.6517, 0.4278, 0.677, 0.4291, 0.6811, 0.4568, 0.6554, 0.456, 0.729, 0.4561, 0.7255, 0.429, 0.7502, 0.4259, 0.7548, 0.4539, 0.7205, 0.4034, 0.716, 0.3774, 0.7386, 0.3783, 0.7426, 0.4021, 0.7386, 0.3783, 0.716, 0.3774, 0.7113, 0.3507, 0.7352, 0.3519, 0.7113, 0.3507, 0.7046, 0.3213, 0.7321, 0.3237, 0.7352, 0.3519, 0.6946, 0.2857, 0.7046, 0.3213, 0.6807, 0.323, 0.6678, 0.2924, 0.7152, 0.5472, 0.7352, 0.5452, 0.7431, 0.5775, 0.7198, 0.5835, 0.67, 0.3763, 0.6468, 0.3734, 0.6456, 0.3484, 0.6663, 0.3507, 0.2006, 0.3395, 0.2139, 0.3013, 0.2368, 0.3034, 0.2267, 0.342, 0.2368, 0.3034, 0.2139, 0.3013, 0.2298, 0.2562, 0.2505, 0.2587, 0.6432, 0.1677, 0.6233, 0.1716, 0.6185, 0.1299, 0.6396, 0.1274, 0.6509, 0.2074, 0.6319, 0.2135, 0.6233, 0.1716, 0.6432, 0.1677, 0.7642, 0.6435, 0.7463, 0.6557, 0.7269, 0.6337, 0.753, 0.6146, 0.3154, 0.2154, 0.2976, 0.2146, 0.3027, 0.1716, 0.3195, 0.1721, 0.3104, 0.2598, 0.2916, 0.2596, 0.2976, 0.2146, 0.3154, 0.2154, 0.2629, 0.3045, 0.2717, 0.2593, 0.2916, 0.2596, 0.2848, 0.3033, 0.3346, 0.4043, 0.3134, 0.4051, 0.3162, 0.3733, 0.3367, 0.3723, 0.3202, 0.339, 0.3241, 0.3012, 0.3416, 0.301, 0.3393, 0.3384, 0.3051, 0.3017, 0.3104, 0.2598, 0.3283, 0.2599, 0.3241, 0.3012, 0.7113, 0.5158, 0.7083, 0.4855, 0.7309, 0.4845, 0.7328, 0.514, 0.6888, 0.5168, 0.6921, 0.5484, 0.6679, 0.5491, 0.6646, 0.5169, 0.5163, 0.5097, 0.5424, 0.5108, 0.543, 0.5418, 0.5153, 0.5412, 0.3416, 0.301, 0.3241, 0.3012, 0.3283, 0.2599, 0.3452, 0.2601, 0.4873, 0.5109, 0.5163, 0.5097, 0.5153, 0.5412, 0.488, 0.5413, 0.2709, 0.5062, 0.2571, 0.536, 0.239, 0.5326, 0.2503, 0.5099, 0.8334, 0.4893, 0.8538, 0.4833, 0.8569, 0.5011, 0.838, 0.5097, 0.3927, 0.4035, 0.3731, 0.4035, 0.3746, 0.3723, 0.3941, 0.3723, 0.3393, 0.3384, 0.3416, 0.301, 0.3592, 0.3012, 0.3575, 0.3385, 0.3956, 0.3024, 0.3771, 0.3017, 0.3785, 0.2615, 0.396, 0.2627, 0.2503, 0.5099, 0.239, 0.5326, 0.2168, 0.527, 0.2275, 0.5055, 0.3552, 0.0892, 0.3406, 0.08858, 0.3423, 0.04783, 0.3566, 0.0486, 0.3535, 0.1309, 0.3384, 0.1302, 0.3406, 0.08858, 0.3552, 0.0892, 0.4136, 0.404, 0.3927, 0.4035, 0.3941, 0.3723, 0.4148, 0.3727, 0.4153, 0.3397, 0.4153, 0.303, 0.4359, 0.3039, 0.4367, 0.3404, 0.4153, 0.303, 0.3956, 0.3024, 0.396, 0.2627, 0.4148, 0.2641, 0.3514, 0.1735, 0.3358, 0.1727, 0.3384, 0.1302, 0.3535, 0.1309, 0.3486, 0.2168, 0.3325, 0.2161, 0.3358, 0.1727, 0.3514, 0.1735, 0.3452, 0.2601, 0.3283, 0.2599, 0.3325, 0.2161, 0.3486, 0.2168, 0.4599, 0.4066, 0.4361, 0.4051, 0.4367, 0.3736, 0.4601, 0.3751, 0.4367, 0.3404, 0.4359, 0.3039, 0.4583, 0.3054, 0.4597, 0.3418, 0.4583, 0.3054, 0.4359, 0.3039, 0.4346, 0.265, 0.4568, 0.2666, 0.2322, 0.0866, 0.2104, 0.08676, 0.2106, 0.04528, 0.2336, 0.04559, 0.2302, 0.1276, 0.2095, 0.1277, 0.2104, 0.08676, 0.2322, 0.0866, 0.2268, 0.1687, 0.2073, 0.1682, 0.2095, 0.1277, 0.2302, 0.1276, 0.6603, 0.3259, 0.6452, 0.3298, 0.6285, 0.3126, 0.6459, 0.2994, 0.6654, 0.2466, 0.6463, 0.2546, 0.6319, 0.2135, 0.6509, 0.2074, 0.6881, 0.3505, 0.7113, 0.3507, 0.716, 0.3774, 0.6929, 0.3772, 0.6022, 0.5457, 0.6014, 0.579, 0.5697, 0.5717, 0.5707, 0.5424, 0.6678, 0.2924, 0.6463, 0.2546, 0.6654, 0.2466, 0.6946, 0.2857, 0.221, 0.2101, 0.202, 0.2085, 0.2073, 0.1682, 0.2268, 0.1687, 0.2102, 0.2535, 0.1896, 0.2494, 0.202, 0.2085, 0.221, 0.2101, 0.4856, 0.4088, 0.4599, 0.4066, 0.4601, 0.3751, 0.485, 0.3774, 0.4597, 0.3418, 0.4583, 0.3054, 0.4827, 0.3071, 0.4843, 0.3438, 0.4827, 0.3071, 0.4583, 0.3054, 0.4568, 0.2666, 0.4806, 0.2677, 0.4856, 0.4088, 0.485, 0.3774, 0.5113, 0.3803, 0.5122, 0.412, 0.5106, 0.3463, 0.4843, 0.3438, 0.4827, 0.3071, 0.5088, 0.3092, 0.4827, 0.3071, 0.4806, 0.2677, 0.5059, 0.269, 0.5088, 0.3092, 0.54, 0.4155, 0.5122, 0.412, 0.5113, 0.3803, 0.539, 0.3837, 0.5106, 0.3463, 0.5088, 0.3092, 0.5364, 0.3122, 0.5384, 0.3495, 0.5364, 0.3122, 0.5088, 0.3092, 0.5059, 0.269, 0.5333, 0.271, 0.54, 0.4155, 0.539, 0.3837, 0.5677, 0.3874, 0.5689, 0.4189, 0.567, 0.3538, 0.5384, 0.3495, 0.5364, 0.3122, 0.566, 0.3169, 0.5364, 0.3122, 0.5333, 0.271, 0.5638, 0.2744, 0.566, 0.3169, 0.5689, 0.4189, 0.5969, 0.4222, 0.5988, 0.4521, 0.5696, 0.4493, 0.5955, 0.3916, 0.6229, 0.3962, 0.6249, 0.4253, 0.5969, 0.4222, 0.6229, 0.3962, 0.6219, 0.367, 0.6468, 0.3734, 0.6489, 0.4002, 0.7352, 0.5452, 0.7672, 0.5385, 0.7765, 0.5706, 0.7431, 0.5775, 0.5933, 0.09078, 0.5698, 0.09323, 0.5678, 0.05369, 0.5909, 0.04943, 0.6456, 0.3484, 0.6468, 0.3734, 0.6219, 0.367, 0.6232, 0.3388, 0.6219, 0.367, 0.5954, 0.3596, 0.5961, 0.3245, 0.6232, 0.3388, 0.567, 0.3538, 0.5954, 0.3596, 0.5955, 0.3916, 0.5677, 0.3874, 0.5997, 0.281, 0.6285, 0.3126, 0.6232, 0.3388, 0.5961, 0.3245, 0.6232, 0.3388, 0.6285, 0.3126, 0.6452, 0.3298, 0.6456, 0.3484, 0.6921, 0.5484, 0.6955, 0.5855, 0.6698, 0.5827, 0.6679, 0.5491, 0.6358, 0.5475, 0.6355, 0.5826, 0.6014, 0.579, 0.6022, 0.5457, 0.5017, 0.226, 0.4771, 0.2255, 0.4729, 0.1809, 0.497, 0.1814, 0.5059, 0.269, 0.4806, 0.2677, 0.4771, 0.2255, 0.5017, 0.226, 0.5176, 0.09497, 0.4922, 0.09512, 0.4914, 0.0553, 0.5167, 0.05406, 0.5196, 0.1372, 0.4937, 0.1371, 0.4922, 0.09512, 0.5176, 0.09497, 0.6679, 0.5491, 0.6698, 0.5827, 0.6355, 0.5826, 0.6358, 0.5475, 0.2456, 0.8312, 0.2483, 0.8345, 0.2354, 0.8391, 0.2368, 0.83, 0.8232, 0.8078, 0.8256, 0.8015, 0.8319, 0.7981, 0.8355, 0.8064, 0.2368, 0.83, 0.2354, 0.8391, 0.225, 0.8319, 0.2295, 0.8276, 0.8355, 0.8064, 0.8319, 0.7981, 0.8377, 0.7966, 0.8453, 0.8009, 0.4225, 0.8008, 0.4166, 0.8048, 0.4137, 0.7966, 0.4197, 0.795, 0.4166, 0.8048, 0.4088, 0.8048, 0.4082, 0.7967, 0.4137, 0.7966, 0.6566, 0.8284, 0.6602, 0.8282, 0.6605, 0.8349, 0.6527, 0.8324, 0.6602, 0.8282, 0.6642, 0.8285, 0.669, 0.834, 0.6605, 0.8349, 0.5236, 0.7308, 0.5173, 0.7399, 0.5152, 0.7322, 0.5197, 0.7287, 0.5173, 0.7399, 0.5049, 0.7396, 0.5084, 0.7336, 0.5152, 0.7322, 0.5293, 0.7302, 0.5339, 0.7326, 0.5314, 0.7383, 0.5236, 0.7308, 0.5339, 0.7326, 0.5394, 0.7346, 0.5438, 0.7399, 0.5314, 0.7383, 0.04173, 0.6728, 0.03526, 0.6774, 0.03313, 0.6646, 0.03813, 0.6655, 0.969, 0.666, 0.9643, 0.6613, 0.9686, 0.6562, 0.9748, 0.656, 0.04732, 0.6772, 0.0457, 0.6844, 0.03526, 0.6774, 0.04173, 0.6728, 0.9595, 0.6717, 0.9601, 0.6657, 0.9643, 0.6613, 0.969, 0.666, 0.07074, 0.5172, 0.07773, 0.5244, 0.07231, 0.5334, 0.06435, 0.5184, 0.07773, 0.5244, 0.08754, 0.5286, 0.08659, 0.5334, 0.07231, 0.5334, 0.9312, 0.2807, 0.9427, 0.2931, 0.934, 0.2983, 0.9309, 0.2925, 0.9427, 0.2931, 0.9479, 0.3072, 0.9392, 0.3041, 0.934, 0.2983, 0.497, 0.1814, 0.4729, 0.1809, 0.4699, 0.1366, 0.4937, 0.1371, 0.4937, 0.1371, 0.4699, 0.1366, 0.4687, 0.09473, 0.4922, 0.09512, 0.4922, 0.09512, 0.4687, 0.09473, 0.4683, 0.05532, 0.4914, 0.0553, 0.6253, 0.2644, 0.5997, 0.281, 0.586, 0.2269, 0.6105, 0.2201, 0.6105, 0.2201, 0.586, 0.2269, 0.5777, 0.1793, 0.6017, 0.1757, 0.6017, 0.1757, 0.5777, 0.1793, 0.5727, 0.1351, 0.5964, 0.1327, 0.5964, 0.1327, 0.5727, 0.1351, 0.5698, 0.09323, 0.5933, 0.09078, 0.6396, 0.1274, 0.6185, 0.1299, 0.6158, 0.08833, 0.6378, 0.08662, 0.4148, 0.2641, 0.396, 0.2627, 0.3968, 0.2203, 0.414, 0.222, 0.414, 0.222, 0.3968, 0.2203, 0.3975, 0.1766, 0.4138, 0.1779, 0.4138, 0.1779, 0.3975, 0.1766, 0.398, 0.1335, 0.4136, 0.1345, 0.4136, 0.1345, 0.398, 0.1335, 0.3986, 0.09169, 0.4139, 0.09264, 0.4139, 0.09264, 0.3986, 0.09169, 0.3994, 0.05141, 0.4146, 0.05257, 0.5638, 0.2744, 0.5333, 0.271, 0.5285, 0.2265, 0.5572, 0.2272, 0.5572, 0.2272, 0.5285, 0.2265, 0.5234, 0.1812, 0.5512, 0.1807, 0.5512, 0.1807, 0.5234, 0.1812, 0.5196, 0.1372, 0.5471, 0.1364, 0.5471, 0.1364, 0.5196, 0.1372, 0.5176, 0.09497, 0.5447, 0.09405, 0.5447, 0.09405, 0.5176, 0.09497, 0.5167, 0.05406, 0.5433, 0.05246, 0.4806, 0.2677, 0.4568, 0.2666, 0.4543, 0.2247, 0.4771, 0.2255, 0.4771, 0.2255, 0.4543, 0.2247, 0.4513, 0.1802, 0.4729, 0.1809, 0.4729, 0.1809, 0.4513, 0.1802, 0.449, 0.1361, 0.4699, 0.1366, 0.4699, 0.1366, 0.449, 0.1361, 0.4482, 0.09423, 0.4687, 0.09473, 0.4687, 0.09473, 0.4482, 0.09423, 0.4482, 0.0546, 0.4683, 0.05532, 0.2298, 0.2562, 0.2102, 0.2535, 0.221, 0.2101, 0.2402, 0.2116, 0.2402, 0.2116, 0.221, 0.2101, 0.2268, 0.1687, 0.2463, 0.1693, 0.2463, 0.1693, 0.2268, 0.1687, 0.2302, 0.1276, 0.2506, 0.1278, 0.2506, 0.1278, 0.2302, 0.1276, 0.2322, 0.0866, 0.2538, 0.08674, 0.2538, 0.08674, 0.2322, 0.0866, 0.2336, 0.04559, 0.2563, 0.04613, 0.2505, 0.2587, 0.2298, 0.2562, 0.2402, 0.2116, 0.2596, 0.2128, 0.2596, 0.2128, 0.2402, 0.2116, 0.2463, 0.1693, 0.266, 0.17, 0.266, 0.17, 0.2463, 0.1693, 0.2506, 0.1278, 0.2709, 0.1282, 0.2709, 0.1282, 0.2506, 0.1278, 0.2538, 0.08674, 0.2748, 0.08698, 0.2748, 0.08698, 0.2538, 0.08674, 0.2563, 0.04613, 0.2781, 0.0464, 0.3968, 0.2203, 0.3802, 0.2188, 0.3819, 0.1754, 0.3975, 0.1766, 0.3975, 0.1766, 0.3819, 0.1754, 0.383, 0.1325, 0.398, 0.1335, 0.398, 0.1335, 0.383, 0.1325, 0.3839, 0.09081, 0.3986, 0.09169, 0.3986, 0.09169, 0.3839, 0.09081, 0.3849, 0.05045, 0.3994, 0.05141, 0.379, 0.5467, 0.377, 0.5812, 0.3516, 0.5823, 0.3575, 0.5476, 0.4568, 0.2666, 0.4346, 0.265, 0.4332, 0.2236, 0.4543, 0.2247, 0.4543, 0.2247, 0.4332, 0.2236, 0.4317, 0.1792, 0.4513, 0.1802, 0.4513, 0.1802, 0.4317, 0.1792, 0.4305, 0.1354, 0.449, 0.1361, 0.449, 0.1361, 0.4305, 0.1354, 0.4302, 0.09351, 0.4482, 0.09423, 0.4482, 0.09423, 0.4302, 0.09351, 0.4307, 0.05356, 0.4482, 0.0546, 0.3195, 0.1721, 0.3027, 0.1716, 0.3069, 0.1292, 0.3228, 0.1296, 0.3228, 0.1296, 0.3069, 0.1292, 0.3101, 0.08769, 0.3253, 0.08809, 0.3253, 0.08809, 0.3101, 0.08769, 0.3125, 0.04709, 0.3273, 0.04747, 0.3051, 0.3017, 0.2998, 0.3402, 0.2768, 0.3419, 0.2848, 0.3033, 0.2939, 0.4081, 0.2658, 0.412, 0.2701, 0.3775, 0.2966, 0.3755, 0.2368, 0.3034, 0.2505, 0.2587, 0.2717, 0.2593, 0.2629, 0.3045, 0.2916, 0.2596, 0.2717, 0.2593, 0.2788, 0.2137, 0.2976, 0.2146, 0.2976, 0.2146, 0.2788, 0.2137, 0.2848, 0.1708, 0.3027, 0.1716, 0.3027, 0.1716, 0.2848, 0.1708, 0.2896, 0.1287, 0.3069, 0.1292, 0.3069, 0.1292, 0.2896, 0.1287, 0.2935, 0.08732, 0.3101, 0.08769, 0.3101, 0.08769, 0.2935, 0.08732, 0.2964, 0.04673, 0.3125, 0.04709, 0.2848, 0.3033, 0.2768, 0.3419, 0.2512, 0.3423, 0.2629, 0.3045, 0.2768, 0.3419, 0.2701, 0.3775, 0.241, 0.3789, 0.2512, 0.3423, 0.1964, 0.4112, 0.2123, 0.3752, 0.241, 0.3789, 0.2298, 0.4187, 0.2368, 0.3034, 0.2629, 0.3045, 0.2512, 0.3423, 0.2267, 0.342, 0.3392, 0.6603, 0.3463, 0.6322, 0.3608, 0.6603, 0.3476, 0.6683, 0.315, 0.671, 0.3049, 0.659, 0.3271, 0.6322, 0.3283, 0.66, 0.7909, 0.6053, 0.8084, 0.618, 0.8019, 0.6357, 0.7858, 0.6367, 0.2281, 0.6291, 0.2465, 0.6096, 0.2547, 0.6437, 0.2339, 0.6485, 0.2085, 0.6263, 0.2187, 0.6017, 0.2465, 0.6096, 0.2281, 0.6291, 0.8246, 0.5854, 0.8223, 0.6035, 0.8084, 0.618, 0.7909, 0.6053, 0.3806, 0.6521, 0.3608, 0.6603, 0.3463, 0.6322, 0.3797, 0.6171, 0.6959, 0.6538, 0.6711, 0.648, 0.6731, 0.6189, 0.7057, 0.6391, 0.4457, 0.6044, 0.4452, 0.6212, 0.4281, 0.6249, 0.4104, 0.6109, 0.6041, 0.6259, 0.5962, 0.6101, 0.6306, 0.6192, 0.6211, 0.63, 0.2192, 0.5555, 0.1964, 0.5779, 0.1809, 0.5615, 0.1985, 0.5456, 0.8468, 0.529, 0.863, 0.5181, 0.8723, 0.5357, 0.8609, 0.5503, 0.3358, 0.1727, 0.3195, 0.1721, 0.3228, 0.1296, 0.3384, 0.1302, 0.3384, 0.1302, 0.3228, 0.1296, 0.3253, 0.08809, 0.3406, 0.08858, 0.2406, 0.5657, 0.2187, 0.6017, 0.1964, 0.5779, 0.2192, 0.5555, 0.4895, 0.5693, 0.5154, 0.5689, 0.5151, 0.5945, 0.4913, 0.5952, 0.5154, 0.5689, 0.5409, 0.5694, 0.5372, 0.5957, 0.5151, 0.5945, 0.3406, 0.08858, 0.3253, 0.08809, 0.3273, 0.04747, 0.3423, 0.04783, 0.3134, 0.4051, 0.2939, 0.4081, 0.2966, 0.3755, 0.3162, 0.3733, 0.2806, 0.6473, 0.2547, 0.6437, 0.2465, 0.6096, 0.2978, 0.6128, 0.3063, 0.5782, 0.3279, 0.5814, 0.3271, 0.6322, 0.2978, 0.6128, 0.402, 0.6477, 0.3806, 0.6521, 0.3797, 0.6171, 0.4104, 0.6109, 0.377, 0.5812, 0.3797, 0.6171, 0.3463, 0.6322, 0.3516, 0.5823, 0.3241, 0.3012, 0.3202, 0.339, 0.2998, 0.3402, 0.3051, 0.3017, 0.2766, 0.5768, 0.3063, 0.5782, 0.2978, 0.6128, 0.2465, 0.6096, 0.3696, 0.08997, 0.3552, 0.0892, 0.3566, 0.0486, 0.3708, 0.04952, 0.461, 0.5426, 0.459, 0.5129, 0.4873, 0.5109, 0.488, 0.5413, 0.4669, 0.5688, 0.4724, 0.5971, 0.4457, 0.6044, 0.4404, 0.5727, 0.4302, 0.09351, 0.4139, 0.09264, 0.4146, 0.05257, 0.4307, 0.05356, 0.4305, 0.1354, 0.4136, 0.1345, 0.4139, 0.09264, 0.4302, 0.09351, 0.4317, 0.1792, 0.4138, 0.1779, 0.4136, 0.1345, 0.4305, 0.1354, 0.4332, 0.2236, 0.414, 0.222, 0.4138, 0.1779, 0.4317, 0.1792, 0.4346, 0.265, 0.4148, 0.2641, 0.414, 0.222, 0.4332, 0.2236, 0.4359, 0.3039, 0.4153, 0.303, 0.4148, 0.2641, 0.4346, 0.265, 0.395, 0.3391, 0.3956, 0.3024, 0.4153, 0.303, 0.4153, 0.3397, 0.4361, 0.4051, 0.4136, 0.404, 0.4148, 0.3727, 0.4367, 0.3736, 0.3905, 0.4371, 0.3927, 0.4035, 0.4136, 0.404, 0.412, 0.438, 0.4341, 0.4782, 0.4096, 0.4772, 0.412, 0.438, 0.4352, 0.4391, 0.4058, 0.5463, 0.407, 0.5138, 0.4333, 0.5149, 0.4366, 0.5451, 0.4035, 0.5778, 0.4104, 0.6109, 0.3797, 0.6171, 0.377, 0.5812, 0.3683, 0.1316, 0.3535, 0.1309, 0.3552, 0.0892, 0.3696, 0.08997, 0.3666, 0.1744, 0.3514, 0.1735, 0.3535, 0.1309, 0.3683, 0.1316, 0.3643, 0.2177, 0.3486, 0.2168, 0.3514, 0.1735, 0.3666, 0.1744, 0.3617, 0.2607, 0.3452, 0.2601, 0.3486, 0.2168, 0.3643, 0.2177, 0.396, 0.2627, 0.3785, 0.2615, 0.3802, 0.2188, 0.3968, 0.2203, 0.3592, 0.3012, 0.3416, 0.301, 0.3452, 0.2601, 0.3617, 0.2607, 0.376, 0.3388, 0.3771, 0.3017, 0.3956, 0.3024, 0.395, 0.3391, 0.371, 0.4366, 0.3731, 0.4035, 0.3927, 0.4035, 0.3905, 0.4371, 0.3332, 0.4369, 0.3346, 0.4043, 0.3539, 0.4037, 0.3521, 0.4366, 0.3049, 0.659, 0.2806, 0.6473, 0.2978, 0.6128, 0.3271, 0.6322, 0.3422, 0.513, 0.3222, 0.5123, 0.329, 0.4753, 0.348, 0.4756, 0.5707, 0.5424, 0.543, 0.5418, 0.5424, 0.5108, 0.5718, 0.5122, 0.181, 0.5326, 0.1985, 0.5456, 0.1809, 0.5615, 0.1646, 0.5466, 0.2848, 0.3033, 0.2916, 0.2596, 0.3104, 0.2598, 0.3051, 0.3017, 0.3283, 0.2599, 0.3104, 0.2598, 0.3154, 0.2154, 0.3325, 0.2161, 0.3325, 0.2161, 0.3154, 0.2154, 0.3195, 0.1721, 0.3358, 0.1727, 0.2659, 0.4448, 0.2658, 0.412, 0.2939, 0.4081, 0.2871, 0.4405, 0.3065, 0.4748, 0.2813, 0.4743, 0.2871, 0.4405, 0.312, 0.4384, 0.2766, 0.5768, 0.2465, 0.6096, 0.2187, 0.6017, 0.2406, 0.5657, 0.838, 0.5097, 0.8189, 0.5199, 0.8124, 0.4977, 0.8334, 0.4893, 0.7858, 0.6367, 0.7642, 0.6435, 0.753, 0.6146, 0.7909, 0.6053, 0.7057, 0.6391, 0.7115, 0.6555, 0.7055, 0.6661, 0.6959, 0.6538, 0.6306, 0.6192, 0.5962, 0.6101, 0.6014, 0.579, 0.6355, 0.5826, 0.753, 0.6146, 0.7269, 0.6337, 0.7198, 0.5835, 0.7431, 0.5775, 0.7057, 0.6391, 0.6731, 0.6189, 0.6698, 0.5827, 0.6955, 0.5855, 0.6711, 0.648, 0.6472, 0.6499, 0.6306, 0.6192, 0.6731, 0.6189, 0.8609, 0.5503, 0.8444, 0.5645, 0.8293, 0.5409, 0.8468, 0.529, 0.2894, 0.5449, 0.2766, 0.5768, 0.2406, 0.5657, 0.2571, 0.536, 0.1932, 0.518, 0.2168, 0.527, 0.1985, 0.5456, 0.181, 0.5326, 0.5642, 0.5988, 0.5372, 0.5957, 0.5409, 0.5694, 0.5697, 0.5717, 0.3138, 0.547, 0.3347, 0.5473, 0.3279, 0.5814, 0.3063, 0.5782, 0.4058, 0.5463, 0.4035, 0.5778, 0.377, 0.5812, 0.379, 0.5467, 0.4104, 0.6109, 0.4035, 0.5778, 0.4404, 0.5727, 0.4457, 0.6044, 0.461, 0.5426, 0.4669, 0.5688, 0.4404, 0.5727, 0.4366, 0.5451, 0.4724, 0.5971, 0.4669, 0.5688, 0.4895, 0.5693, 0.4913, 0.5952, 0.2894, 0.5449, 0.3138, 0.547, 0.3063, 0.5782, 0.2766, 0.5768, 0.5153, 0.5412, 0.543, 0.5418, 0.5409, 0.5694, 0.5154, 0.5689, 0.488, 0.5413, 0.5153, 0.5412, 0.5154, 0.5689, 0.4895, 0.5693, 0.2571, 0.536, 0.2406, 0.5657, 0.2192, 0.5555, 0.239, 0.5326, 0.838, 0.5097, 0.8569, 0.5011, 0.863, 0.5181, 0.8468, 0.529, 0.239, 0.5326, 0.2192, 0.5555, 0.1985, 0.5456, 0.2168, 0.527, 0.6731, 0.6189, 0.6306, 0.6192, 0.6355, 0.5826, 0.6698, 0.5827, 0.8246, 0.5854, 0.7909, 0.6053, 0.7765, 0.5706, 0.8051, 0.5574, 0.7463, 0.6557, 0.7348, 0.6647, 0.7213, 0.653, 0.7269, 0.6337, 0.8444, 0.5645, 0.8246, 0.5854, 0.8051, 0.5574, 0.8293, 0.5409, 0.5962, 0.6101, 0.5642, 0.5988, 0.5697, 0.5717, 0.6014, 0.579, 0.7909, 0.6053, 0.753, 0.6146, 0.7431, 0.5775, 0.7765, 0.5706, 0.5954, 0.3596, 0.567, 0.3538, 0.566, 0.3169, 0.5961, 0.3245, 0.5997, 0.281, 0.5638, 0.2744, 0.5572, 0.2272, 0.586, 0.2269, 0.586, 0.2269, 0.5572, 0.2272, 0.5512, 0.1807, 0.5777, 0.1793, 0.5777, 0.1793, 0.5512, 0.1807, 0.5471, 0.1364, 0.5727, 0.1351, 0.5727, 0.1351, 0.5471, 0.1364, 0.5447, 0.09405, 0.5698, 0.09323, 0.5698, 0.09323, 0.5447, 0.09405, 0.5433, 0.05246, 0.5678, 0.05369, 0.5638, 0.2744, 0.5997, 0.281, 0.5961, 0.3245, 0.566, 0.3169, 0.6378, 0.08662, 0.6158, 0.08833, 0.614, 0.04631, 0.6369, 0.04528, 0.2984, 0.5104, 0.3222, 0.5123, 0.3138, 0.547, 0.2894, 0.5449, 0.459, 0.5129, 0.461, 0.5426, 0.4366, 0.5451, 0.4333, 0.5149, 0.407, 0.5138, 0.4058, 0.5463, 0.379, 0.5467, 0.3829, 0.5131, 0.3222, 0.5123, 0.3422, 0.513, 0.3347, 0.5473, 0.3138, 0.547, 0.3829, 0.5131, 0.3624, 0.5131, 0.3673, 0.4758, 0.3873, 0.4763, 0.2025, 0.5018, 0.2275, 0.5055, 0.2168, 0.527, 0.1932, 0.518, 0.2984, 0.5104, 0.2894, 0.5449, 0.2571, 0.536, 0.2709, 0.5062, 0.8468, 0.529, 0.8293, 0.5409, 0.8189, 0.5199, 0.838, 0.5097, 0.5697, 0.5717, 0.5409, 0.5694, 0.543, 0.5418, 0.5707, 0.5424, 0.4035, 0.5778, 0.4058, 0.5463, 0.4366, 0.5451, 0.4404, 0.5727, 0.4669, 0.5688, 0.461, 0.5426, 0.488, 0.5413, 0.4895, 0.5693, 0.6646, 0.5169, 0.6679, 0.5491, 0.6358, 0.5475, 0.6347, 0.516, 0.6347, 0.516, 0.6358, 0.5475, 0.6022, 0.5457, 0.6029, 0.5144, 0.6855, 0.4859, 0.6888, 0.5168, 0.6646, 0.5169, 0.6605, 0.4855, 0.6811, 0.4568, 0.6855, 0.4859, 0.6605, 0.4855, 0.6554, 0.456, 0.7328, 0.514, 0.7609, 0.5098, 0.7672, 0.5385, 0.7352, 0.5452, 0.6029, 0.5144, 0.6022, 0.5457, 0.5707, 0.5424, 0.5718, 0.5122, 0.7886, 0.504, 0.7958, 0.5298, 0.7672, 0.5385, 0.7609, 0.5098, 0.8124, 0.4977, 0.8189, 0.5199, 0.7958, 0.5298, 0.7886, 0.504, 0.2984, 0.5104, 0.2709, 0.5062, 0.2813, 0.4743, 0.3065, 0.4748, 0.3873, 0.4763, 0.3673, 0.4758, 0.371, 0.4366, 0.3905, 0.4371, 0.4333, 0.5149, 0.407, 0.5138, 0.4096, 0.4772, 0.4341, 0.4782, 0.7083, 0.4855, 0.7051, 0.4569, 0.729, 0.4561, 0.7309, 0.4845, 0.8124, 0.4977, 0.8092, 0.4743, 0.8317, 0.469, 0.8334, 0.4893, 0.7807, 0.4501, 0.8083, 0.4491, 0.8092, 0.4743, 0.7844, 0.4787, 0.7609, 0.5098, 0.7572, 0.4823, 0.7844, 0.4787, 0.7886, 0.504, 0.729, 0.4561, 0.7548, 0.4539, 0.7572, 0.4823, 0.7309, 0.4845, 0.7113, 0.5158, 0.7328, 0.514, 0.7352, 0.5452, 0.7152, 0.5472, 0.8358, 0.4491, 0.8609, 0.4491, 0.8542, 0.4658, 0.8317, 0.469, 0.6347, 0.516, 0.6317, 0.4843, 0.6605, 0.4855, 0.6646, 0.5169, 0.6347, 0.516, 0.6029, 0.5144, 0.6013, 0.4825, 0.6317, 0.4843, 0.5718, 0.5122, 0.5711, 0.4801, 0.6013, 0.4825, 0.6029, 0.5144, 0.5424, 0.5108, 0.5417, 0.4776, 0.5711, 0.4801, 0.5718, 0.5122, 0.5424, 0.5108, 0.5163, 0.5097, 0.5145, 0.4758, 0.5417, 0.4776, 0.4873, 0.5109, 0.4867, 0.4764, 0.5145, 0.4758, 0.5163, 0.5097, 0.4873, 0.5109, 0.459, 0.5129, 0.4594, 0.4774, 0.4867, 0.4764, 0.459, 0.5129, 0.4333, 0.5149, 0.4341, 0.4782, 0.4594, 0.4774, 0.407, 0.5138, 0.3829, 0.5131, 0.3873, 0.4763, 0.4096, 0.4772, 0.3829, 0.5131, 0.379, 0.5467, 0.3575, 0.5476, 0.3624, 0.5131, 0.3222, 0.5123, 0.2984, 0.5104, 0.3065, 0.4748, 0.329, 0.4753, 0.2709, 0.5062, 0.2503, 0.5099, 0.2612, 0.4777, 0.2813, 0.4743, 0.2503, 0.5099, 0.2275, 0.5055, 0.2321, 0.4803, 0.2612, 0.4777, 0.2025, 0.5018, 0.2064, 0.4845, 0.2321, 0.4803, 0.2275, 0.5055, 0.8609, 0.5503, 0.8723, 0.5357, 0.8822, 0.5471, 0.8719, 0.5616, 0.8444, 0.5645, 0.8609, 0.5503, 0.8719, 0.5616, 0.8592, 0.5765, 0.8246, 0.5854, 0.8444, 0.5645, 0.8592, 0.5765, 0.8459, 0.5927, 0.8223, 0.6035, 0.8246, 0.5854, 0.8459, 0.5927, 0.8377, 0.6067, 0.2187, 0.6017, 0.2085, 0.6263, 0.1909, 0.6293, 0.189, 0.6088, 0.1964, 0.5779, 0.2187, 0.6017, 0.189, 0.6088, 0.1756, 0.5902, 0.1809, 0.5615, 0.1964, 0.5779, 0.1756, 0.5902, 0.1631, 0.5731, 0.1646, 0.5466, 0.1809, 0.5615, 0.1631, 0.5731, 0.1505, 0.5563, 0.3049, 0.659, 0.2912, 0.6857, 0.2733, 0.6783, 0.2806, 0.6473, 0.315, 0.671, 0.3075, 0.6937, 0.2912, 0.6857, 0.3049, 0.659, 0.7463, 0.6557, 0.7615, 0.6786, 0.7466, 0.6857, 0.7348, 0.6647, 0.7642, 0.6435, 0.7762, 0.6694, 0.7615, 0.6786, 0.7463, 0.6557, 0.7858, 0.6367, 0.792, 0.6617, 0.7762, 0.6694, 0.7642, 0.6435, 0.8019, 0.6357, 0.8065, 0.6542, 0.792, 0.6617, 0.7858, 0.6367, 0.2547, 0.6437, 0.2524, 0.674, 0.2338, 0.67, 0.2339, 0.6485, 0.2806, 0.6473, 0.2733, 0.6783, 0.2524, 0.674, 0.2547, 0.6437, 0.4913, 0.5952, 0.4957, 0.6147, 0.4808, 0.619, 0.4724, 0.5971, 0.5151, 0.5945, 0.517, 0.614, 0.4957, 0.6147, 0.4913, 0.5952, 0.5372, 0.5957, 0.5373, 0.6156, 0.517, 0.614, 0.5151, 0.5945, 0.5642, 0.5988, 0.5579, 0.6191, 0.5373, 0.6156, 0.5372, 0.5957, 0.5962, 0.6101, 0.5781, 0.6251, 0.5579, 0.6191, 0.5642, 0.5988, 0.6041, 0.6259, 0.5909, 0.6331, 0.5781, 0.6251, 0.5962, 0.6101, 0.4457, 0.6044, 0.4625, 0.6242, 0.4532, 0.6347, 0.4452, 0.6212, 0.4724, 0.5971, 0.4808, 0.619, 0.4625, 0.6242, 0.4457, 0.6044, 0.7956, 0.7143, 0.7812, 0.7198, 0.773, 0.7019, 0.7873, 0.6947, 0.2432, 0.7211, 0.2255, 0.7221, 0.2287, 0.7036, 0.2475, 0.7036, 0.7812, 0.7198, 0.7656, 0.7246, 0.7572, 0.7079, 0.773, 0.7019, 0.8234, 0.6993, 0.8096, 0.7078, 0.8027, 0.6885, 0.8184, 0.683, 0.2758, 0.7319, 0.2605, 0.7258, 0.2663, 0.7064, 0.2831, 0.7123, 0.292, 0.7372, 0.2758, 0.7319, 0.2831, 0.7123, 0.2991, 0.7185, 0.8096, 0.7078, 0.7956, 0.7143, 0.7873, 0.6947, 0.8027, 0.6885, 0.2605, 0.7258, 0.2432, 0.7211, 0.2475, 0.7036, 0.2663, 0.7064, 0.7956, 0.7143, 0.8037, 0.7326, 0.7904, 0.7381, 0.7812, 0.7198, 0.139, 0.6122, 0.1482, 0.6268, 0.1308, 0.636, 0.1224, 0.6214, 0.8994, 0.5851, 0.9093, 0.5724, 0.9214, 0.5839, 0.9129, 0.5966, 0.8778, 0.6109, 0.8883, 0.598, 0.9032, 0.6089, 0.8933, 0.6209, 0.1482, 0.6268, 0.1544, 0.6429, 0.136, 0.6515, 0.1308, 0.636, 0.1155, 0.5796, 0.1274, 0.5959, 0.1116, 0.6062, 0.1005, 0.5915, 0.8883, 0.598, 0.8994, 0.5851, 0.9129, 0.5966, 0.9032, 0.6089, 0.8676, 0.6225, 0.8778, 0.6109, 0.8933, 0.6209, 0.8831, 0.631, 0.1274, 0.5959, 0.139, 0.6122, 0.1224, 0.6214, 0.1116, 0.6062, 0.885, 0.5735, 0.8953, 0.5595, 0.9093, 0.5724, 0.8994, 0.5851, 0.6233, 0.1716, 0.6319, 0.2135, 0.6105, 0.2201, 0.6017, 0.1757, 0.6185, 0.1299, 0.6233, 0.1716, 0.6017, 0.1757, 0.5964, 0.1327, 0.6158, 0.08833, 0.6185, 0.1299, 0.5964, 0.1327, 0.5933, 0.09078, 0.614, 0.04631, 0.6158, 0.08833, 0.5933, 0.09078, 0.5909, 0.04943, 0.6603, 0.3259, 0.6459, 0.2994, 0.6678, 0.2924, 0.6807, 0.323, 0.6463, 0.2546, 0.6678, 0.2924, 0.6459, 0.2994, 0.6253, 0.2644, 0.6855, 0.4859, 0.6811, 0.4568, 0.7051, 0.4569, 0.7083, 0.4855, 0.7113, 0.5158, 0.7152, 0.5472, 0.6921, 0.5484, 0.6888, 0.5168, 0.7013, 0.4298, 0.7051, 0.4569, 0.6811, 0.4568, 0.677, 0.4291, 0.67, 0.3763, 0.6663, 0.3507, 0.6881, 0.3505, 0.6929, 0.3772, 0.6807, 0.323, 0.6881, 0.3505, 0.6663, 0.3507, 0.6603, 0.3259, 0.6971, 0.4036, 0.7013, 0.4298, 0.677, 0.4291, 0.6733, 0.4028, 0.6319, 0.2135, 0.6463, 0.2546, 0.6253, 0.2644, 0.6105, 0.2201, 0.7152, 0.5472, 0.7198, 0.5835, 0.6955, 0.5855, 0.6921, 0.5484, 0.3463, 0.6322, 0.3392, 0.6603, 0.3283, 0.66, 0.3271, 0.6322, 0.7115, 0.6555, 0.7057, 0.6391, 0.7269, 0.6337, 0.7213, 0.653, 0.3696, 0.08997, 0.3708, 0.04952, 0.3849, 0.05045, 0.3839, 0.09081, 0.3683, 0.1316, 0.3696, 0.08997, 0.3839, 0.09081, 0.383, 0.1325, 0.3666, 0.1744, 0.3683, 0.1316, 0.383, 0.1325, 0.3819, 0.1754, 0.3643, 0.2177, 0.3666, 0.1744, 0.3819, 0.1754, 0.3802, 0.2188, 0.3617, 0.2607, 0.3643, 0.2177, 0.3802, 0.2188, 0.3785, 0.2615, 0.3592, 0.3012, 0.3617, 0.2607, 0.3785, 0.2615, 0.3771, 0.3017, 0.3771, 0.3017, 0.376, 0.3388, 0.3575, 0.3385, 0.3592, 0.3012, 0.3539, 0.4037, 0.3557, 0.3721, 0.3746, 0.3723, 0.3731, 0.4035, 0.3731, 0.4035, 0.371, 0.4366, 0.3521, 0.4366, 0.3539, 0.4037, 0.348, 0.4756, 0.3521, 0.4366, 0.371, 0.4366, 0.3673, 0.4758, 0.3516, 0.5823, 0.3463, 0.6322, 0.3271, 0.6322, 0.3279, 0.5814, 0.3575, 0.5476, 0.3516, 0.5823, 0.3279, 0.5814, 0.3347, 0.5473, 0.7198, 0.5835, 0.7269, 0.6337, 0.7057, 0.6391, 0.6955, 0.5855, 0.3624, 0.5131, 0.3575, 0.5476, 0.3347, 0.5473, 0.3422, 0.513, 0.6888, 0.5168, 0.6855, 0.4859, 0.7083, 0.4855, 0.7113, 0.5158, 0.3422, 0.513, 0.348, 0.4756, 0.3673, 0.4758, 0.3624, 0.5131, 0.7046, 0.3213, 0.7113, 0.3507, 0.6881, 0.3505, 0.6807, 0.323, 0.8671, 0.402, 0.8439, 0.3894, 0.8536, 0.3763, 0.8711, 0.3901, 0.1724, 0.4311, 0.1775, 0.4516, 0.1682, 0.4612, 0.1574, 0.4459, 0.1578, 0.4147, 0.1724, 0.4311, 0.1574, 0.4459, 0.1434, 0.432, 0.1401, 0.4016, 0.1578, 0.4147, 0.1434, 0.432, 0.1275, 0.4199, 0.1187, 0.3931, 0.1401, 0.4016, 0.1275, 0.4199, 0.1098, 0.4111, 0.8023, 0.3326, 0.7985, 0.3072, 0.8174, 0.3108, 0.8224, 0.3324, 0.8146, 0.3664, 0.8023, 0.3326, 0.8224, 0.3324, 0.8341, 0.3571, 0.8439, 0.3894, 0.8146, 0.3664, 0.8341, 0.3571, 0.8536, 0.3763, 0.6249, 0.4253, 0.6229, 0.3962, 0.6489, 0.4002, 0.6517, 0.4278, 0.3941, 0.3723, 0.3746, 0.3723, 0.376, 0.3388, 0.395, 0.3391, 0.3162, 0.3733, 0.2966, 0.3755, 0.2998, 0.3402, 0.3202, 0.339, 0.4148, 0.3727, 0.3941, 0.3723, 0.395, 0.3391, 0.4153, 0.3397, 0.2966, 0.3755, 0.2701, 0.3775, 0.2768, 0.3419, 0.2998, 0.3402, 0.4601, 0.3751, 0.4367, 0.3736, 0.4367, 0.3404, 0.4597, 0.3418, 0.241, 0.3789, 0.2701, 0.3775, 0.2658, 0.412, 0.2298, 0.4187, 0.5113, 0.3803, 0.485, 0.3774, 0.4843, 0.3438, 0.5106, 0.3463, 0.3746, 0.3723, 0.3557, 0.3721, 0.3575, 0.3385, 0.376, 0.3388, 0.4367, 0.3736, 0.4148, 0.3727, 0.4153, 0.3397, 0.4367, 0.3404, 0.5677, 0.3874, 0.539, 0.3837, 0.5384, 0.3495, 0.567, 0.3538, 0.5677, 0.3874, 0.5955, 0.3916, 0.5969, 0.4222, 0.5689, 0.4189, 0.241, 0.3789, 0.2123, 0.3752, 0.2267, 0.342, 0.2512, 0.3423, 0.3557, 0.3721, 0.3367, 0.3723, 0.3393, 0.3384, 0.3575, 0.3385, 0.485, 0.3774, 0.4601, 0.3751, 0.4597, 0.3418, 0.4843, 0.3438, 0.3367, 0.3723, 0.3162, 0.3733, 0.3202, 0.339, 0.3393, 0.3384, 0.539, 0.3837, 0.5113, 0.3803, 0.5106, 0.3463, 0.5384, 0.3495, 0.1639, 0.3571, 0.1367, 0.3499, 0.1453, 0.328, 0.1734, 0.3362, 0.7541, 0.2992, 0.7554, 0.3272, 0.7321, 0.3237, 0.7321, 0.2934, 0.7598, 0.3801, 0.758, 0.3545, 0.7827, 0.3594, 0.7826, 0.3884, 0.7554, 0.3272, 0.758, 0.3545, 0.7352, 0.3519, 0.7321, 0.3237, 0.2123, 0.3752, 0.1879, 0.3677, 0.2006, 0.3395, 0.2267, 0.342, 0.7597, 0.3999, 0.7598, 0.3801, 0.7826, 0.3884, 0.7765, 0.4173, 0.1879, 0.3677, 0.1639, 0.3571, 0.1734, 0.3362, 0.2006, 0.3395, 0.6468, 0.3734, 0.67, 0.3763, 0.6733, 0.4028, 0.6489, 0.4002, 0.6929, 0.3772, 0.6971, 0.4036, 0.6733, 0.4028, 0.67, 0.3763, 0.716, 0.3774, 0.7205, 0.4034, 0.6971, 0.4036, 0.6929, 0.3772, 0.7255, 0.429, 0.7205, 0.4034, 0.7426, 0.4021, 0.7502, 0.4259, 0.7765, 0.4173, 0.7502, 0.4259, 0.7426, 0.4021, 0.7597, 0.3999, 0.5954, 0.3596, 0.6219, 0.367, 0.6229, 0.3962, 0.5955, 0.3916, 0.6987, 0.7186, 0.6821, 0.7171, 0.685, 0.6888, 0.7031, 0.6921])
me_retopoflow_002.update()

# ---- objects
ob_hand_lowres = bpy.data.objects.new('hand_lowres', me_retopoflow_002)

# ---- transforms, parenting, visibility, modifiers, constraints
ob_hand_lowres.location = (0.0, 0.0, 0.0)

# ---- collection membership
col_collection.objects.link(ob_hand_lowres)

# ---- scene / render settings (as saved in the file)
scene.frame_start = 1; scene.frame_end = 250; scene.frame_set(1)
scene.render.engine = 'BLENDER_EEVEE_NEXT'
scene.cycles.use_denoising = False
scene.cycles.sampling_pattern = 'TABULATED_SOBOL'
scene.cycles.use_light_tree = False
scene.view_settings.view_transform = 'Filmic'
bpy.context.view_layer.update()

# ---- added for rendering (the .blend has no active camera and no usable light): camera, sun
cam_auto = bpy.data.cameras.new('AutoCamera')
cam_auto.lens = 50.0
cam_auto.sensor_width = 36.0
cam_auto.clip_end = 1000.0
ob_auto_camera = bpy.data.objects.new('AutoCamera', cam_auto)
scene.collection.objects.link(ob_auto_camera)
ob_auto_camera.location = (0.312076, -0.337204, 0.24738)
ob_auto_camera.rotation_euler = (1.09748, -7.21219e-08, 0.694738)
scene.camera = ob_auto_camera
light_auto_sun = bpy.data.lights.new('AutoSun', 'SUN')
light_auto_sun.energy = 3.0
light_auto_sun.angle = 0.0523599
ob_auto_sun = bpy.data.objects.new('AutoSun', light_auto_sun)
scene.collection.objects.link(ob_auto_sun)
ob_auto_sun.rotation_euler = (0.872665, 0.174533, 0.523599)
bpy.context.view_layer.update()
